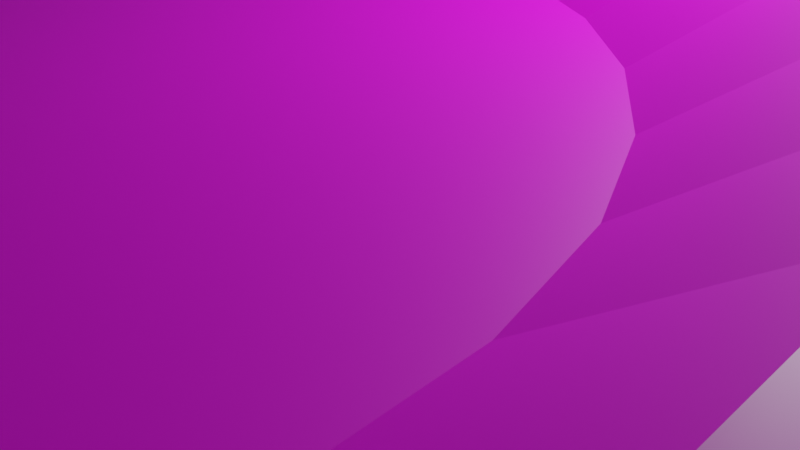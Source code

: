 # Source: tukiya.blend  (saved by Blender 2.80.75; exported with 4.5.12 LTS)
import bpy
from mathutils import Matrix  # noqa: F401  (used for matrix-valued properties, if any)

bpy.ops.wm.read_factory_settings(use_empty=True)
scene = bpy.context.scene
scene.name = 'Scene'

# ---- collections
col_collection = bpy.data.collections.new('Collection'); scene.collection.children.link(col_collection)

# ---- images (referenced by path relative to the original .blend; pixels are not part of the script)
import os
ASSET_DIR = os.environ.get("B2B_ASSET_DIR", "")  # directory of the original .blend (textures are referenced by path, not embedded)
HERE = os.path.dirname(os.path.abspath(__file__))  # packed textures are extracted next to this script under _unpacked/

def load_image(name, relpath, width, height, colorspace="sRGB"):
    """Load a texture the original file referenced (path relative to the .blend, or extracted next to this script)."""
    p = next((c for c in (os.path.join(HERE, relpath), os.path.join(ASSET_DIR, relpath)) if relpath and os.path.exists(c)), "")
    if p:
        img = bpy.data.images.load(p, check_existing=True)
        img.name = name
    else:  # same state as the original file: an image datablock whose file is absent (Cycles renders it pink)
        img = bpy.data.images.new(name, width, height)
        img.source = "FILE"
        img.filepath = "//" + (relpath or name)
    img.colorspace_settings.name = colorspace
    return img
img_tukiya_jpg = load_image('tukiya.jpg', 'tukiya.jpg', 1024, 1024, 'sRGB')

# ---- materials (node trees are filled in below, after node groups)
mat_material_001 = bpy.data.materials.new('Material.001')
mat_material_001.use_transparent_shadow = False

# ---- material node trees
mat_material_001.use_nodes = True; mat_material_001.node_tree.nodes.clear()
_N = mat_material_001.node_tree.nodes; _L = mat_material_001.node_tree.links
n0 = _N.new('ShaderNodeOutputMaterial'); n0.name = 'Material Output'; n0.location = (300, 300)
n1 = _N.new('ShaderNodeBsdfPrincipled'); n1.name = 'Principled BSDF'; n1.location = (10, 300)
n1.distribution = 'GGX'
n1.subsurface_method = 'BURLEY'
n1.inputs[3].default_value = 1.45
n1.inputs[27].default_value = (0.0, 0.0, 0.0, 1.0)
n1.inputs[28].default_value = 1.0
n2 = _N.new('ShaderNodeTexImage'); n2.name = 'Image Texture'; n2.location = (-280, 280)
n2.image = img_tukiya_jpg
_L.new(n1.outputs[0], n0.inputs[0])
_L.new(n2.outputs[0], n1.inputs[0])
n0.is_active_output = True

# ---- world
world_world = bpy.data.worlds.new('World'); scene.world = world_world
world_world.use_nodes = True; world_world.node_tree.nodes.clear()
_N = world_world.node_tree.nodes; _L = world_world.node_tree.links
n0 = _N.new('ShaderNodeOutputWorld'); n0.name = 'World Output'; n0.location = (300, 300)
n1 = _N.new('ShaderNodeBackground'); n1.name = 'Background'; n1.location = (10, 300)
n1.inputs[0].default_value = (0.05088, 0.05088, 0.05088, 1.0)
_L.new(n1.outputs[0], n0.inputs[0])
n0.is_active_output = True
world_world.color = (0.05088, 0.05088, 0.05088)
world_world.use_sun_shadow = False
world_world.sun_shadow_jitter_overblur = 0.0

# ---- cameras
cam_camera = bpy.data.cameras.new('Camera')
cam_camera.clip_end = 100.0
cam_camera.ortho_scale = 7.314

# ---- lights
light_light = bpy.data.lights.new('Light', 'POINT')
light_light.transmission_factor = 0.0
light_light.energy = 1000.0
light_light.shadow_soft_size = 0.1
light_light.shadow_maximum_resolution = 0.006
light_light.use_absolute_resolution = True

# ---- meshes
me_cylinder_001 = bpy.data.meshes.new('Cylinder.001')
me_cylinder_001.from_pydata([(0.001027, 0.3043, -0.1463), (0.0001563, 0.8066, 0.741), (0.06242, 0.2982, -0.1463), (0.1578, 0.7911, 0.741), (0.1215, 0.2803, -0.1463), (0.3095, 0.7451, 0.741), (0.1759, 0.2512, -0.1463), (0.4492, 0.6704, 0.741), (0.2236, 0.2121, -0.1463), (0.5717, 0.5699, 0.741), (0.2627, 0.1644, -0.1463), (0.6722, 0.4474, 0.741), (0.2918, 0.11, -0.1463), (0.7469, 0.3077, 0.741), (0.3097, 0.05097, -0.1463), (0.7929, 0.1561, 0.741), (0.3157, -0.01043, -0.1463), (0.8084, -0.001588, 0.741), (0.3097, -0.07183, -0.1463), (0.7929, -0.1593, 0.741), (0.2918, -0.1309, -0.1463), (0.7469, -0.3109, 0.741), (0.2627, -0.1853, -0.1463), (0.6722, -0.4506, 0.741), (0.2236, -0.233, -0.1463), (0.5717, -0.5731, 0.741), (0.1759, -0.2721, -0.1463), (0.4492, -0.6736, 0.741), (0.1215, -0.3012, -0.1463), (0.3095, -0.7483, 0.741), (0.06242, -0.3191, -0.1463), (0.1578, -0.7943, 0.741), (0.001027, -0.3251, -0.1463), (0.0001561, -0.8098, 0.741), (-0.06037, -0.3191, -0.1463), (-0.1575, -0.7943, 0.741), (-0.1194, -0.3012, -0.1463), (-0.3091, -0.7483, 0.741), (-0.1738, -0.2721, -0.1463), (-0.4489, -0.6736, 0.741), (-0.2215, -0.233, -0.1463), (-0.5714, -0.5731, 0.741), (-0.2606, -0.1853, -0.1463), (-0.6719, -0.4506, 0.741), (-0.2897, -0.1309, -0.1463), (-0.7466, -0.3109, 0.741), (-0.3076, -0.07183, -0.1463), (-0.7925, -0.1593, 0.741), (-0.3137, -0.01043, -0.1463), (-0.8081, -0.001587, 0.741), (-0.3076, 0.05097, -0.1463), (-0.7925, 0.1561, 0.741), (-0.2897, 0.11, -0.1463), (-0.7466, 0.3077, 0.741), (-0.2606, 0.1644, -0.1463), (-0.6719, 0.4474, 0.741), (-0.2215, 0.2121, -0.1463), (-0.5713, 0.5699, 0.741), (-0.1738, 0.2512, -0.1463), (-0.4489, 0.6704, 0.741), (-0.1194, 0.2803, -0.1463), (-0.3091, 0.7451, 0.741), (-0.06037, 0.2982, -0.1463), (-0.1575, 0.7911, 0.741), (0.03173, -0.3221, -0.1463), (0.079, -0.8021, 0.741), (0.001332, 0.4727, -0.08272), (0.09619, 0.4634, -0.08272), (0.1874, 0.4357, -0.08272), (0.2715, 0.3908, -0.08272), (0.3451, 0.3303, -0.08272), (0.4056, 0.2566, -0.08272), (0.4505, 0.1725, -0.08272), (0.4782, 0.08133, -0.08272), (0.4876, -0.01352, -0.08272), (0.4782, -0.1084, -0.08272), (0.4505, -0.1996, -0.08272), (0.4056, -0.2837, -0.08272), (0.3451, -0.3573, -0.08272), (0.2715, -0.4178, -0.08272), (0.1874, -0.4627, -0.08272), (0.09619, -0.4904, -0.08272), (0.04876, -0.4951, -0.08272), (0.001332, -0.4997, -0.08272), (-0.09352, -0.4904, -0.08272), (-0.1847, -0.4627, -0.08272), (-0.2688, -0.4178, -0.08272), (-0.3425, -0.3573, -0.08272), (-0.4029, -0.2837, -0.08272), (-0.4479, -0.1996, -0.08272), (-0.4755, -0.1084, -0.08272), (-0.4849, -0.01352, -0.08272), (-0.4755, 0.08133, -0.08272), (-0.4479, 0.1725, -0.08272), (-0.4029, 0.2566, -0.08272), (-0.3425, 0.3303, -0.08272), (-0.2688, 0.3908, -0.08272), (-0.1847, 0.4357, -0.08272), (-0.09352, 0.4634, -0.08272), (0.0008361, 0.4395, -0.1067), (0.08824, 0.4309, -0.1067), (0.1723, 0.4054, -0.1067), (0.2497, 0.364, -0.1067), (0.3176, 0.3083, -0.1067), (0.3733, 0.2404, -0.1067), (0.4147, 0.163, -0.1067), (0.4402, 0.07891, -0.1067), (0.4488, -0.008489, -0.1067), (0.4402, -0.09589, -0.1067), (0.4147, -0.1799, -0.1067), (0.3733, -0.2574, -0.1067), (0.3176, -0.3253, -0.1067), (0.2497, -0.381, -0.1067), (0.1723, -0.4224, -0.1067), (0.08824, -0.4479, -0.1067), (0.04454, -0.4522, -0.1067), (0.000836, -0.4565, -0.1067), (-0.08656, -0.4479, -0.1067), (-0.1706, -0.4224, -0.1067), (-0.2481, -0.381, -0.1067), (-0.3159, -0.3253, -0.1067), (-0.3717, -0.2574, -0.1067), (-0.4131, -0.1799, -0.1067), (-0.4386, -0.09589, -0.1067), (-0.4472, -0.008489, -0.1067), (-0.4386, 0.07891, -0.1067), (-0.4131, 0.163, -0.1067), (-0.3717, 0.2404, -0.1067), (-0.3159, 0.3083, -0.1067), (-0.2481, 0.364, -0.1067), (-0.1706, 0.4054, -0.1067), (-0.08656, 0.4309, -0.1067), (0.001241, 0.5042, 0.01881), (0.1021, 0.4943, 0.01881), (0.199, 0.4649, 0.01881), (0.2884, 0.4171, 0.01881), (0.3667, 0.3529, 0.01881), (0.431, 0.2745, 0.01881), (0.4788, 0.1852, 0.01881), (0.5082, 0.08823, 0.01881), (0.5181, -0.0126, 0.01881), (0.5082, -0.1134, 0.01881), (0.4788, -0.2104, 0.01881), (0.431, -0.2998, 0.01881), (0.3667, -0.3781, 0.01881), (0.2884, -0.4424, 0.01881), (0.199, -0.4901, 0.01881), (0.1021, -0.5195, 0.01881), (0.001241, -0.5295, 0.01881), (-0.09959, -0.5195, 0.01881), (-0.1965, -0.4901, 0.01881), (-0.2859, -0.4424, 0.01881), (-0.3642, -0.3781, 0.01881), (-0.4285, -0.2998, 0.01881), (-0.4763, -0.2104, 0.01881), (-0.5057, -0.1134, 0.01881), (-0.5156, -0.0126, 0.01881), (-0.5057, 0.08823, 0.01881), (-0.4763, 0.1852, 0.01881), (-0.4285, 0.2745, 0.01881), (-0.3642, 0.3529, 0.01881), (-0.2859, 0.4171, 0.01881), (-0.1965, 0.4649, 0.01881), (-0.09959, 0.4943, 0.01881), (0.05166, -0.5245, 0.01881), (0.001028, 0.5786, 0.2472), (0.1159, 0.5673, 0.2472), (0.2264, 0.5337, 0.2472), (0.3283, 0.4793, 0.2472), (0.4175, 0.4061, 0.2472), (0.4908, 0.3168, 0.2472), (0.5452, 0.215, 0.2472), (0.5787, 0.1045, 0.2472), (0.5901, -0.01044, 0.2472), (0.5787, -0.1254, 0.2472), (0.5452, -0.2358, 0.2472), (0.4908, -0.3377, 0.2472), (0.4175, -0.4269, 0.2472), (0.3283, -0.5002, 0.2472), (0.2264, -0.5546, 0.2472), (0.1159, -0.5881, 0.2472), (0.001028, -0.5995, 0.2472), (-0.1139, -0.5881, 0.2472), (-0.2244, -0.5546, 0.2472), (-0.3262, -0.5002, 0.2472), (-0.4155, -0.4269, 0.2472), (-0.4887, -0.3377, 0.2472), (-0.5432, -0.2358, 0.2472), (-0.5767, -0.1254, 0.2472), (-0.588, -0.01044, 0.2472), (-0.5767, 0.1045, 0.2472), (-0.5432, 0.215, 0.2472), (-0.4887, 0.3168, 0.2472), (-0.4155, 0.4061, 0.2472), (-0.3262, 0.4793, 0.2472), (-0.2244, 0.5337, 0.2472), (-0.1139, 0.5673, 0.2472), (0.05848, -0.5938, 0.2472), (0.1101, 0.5367, 0.133), (0.215, 0.5049, 0.133), (0.3116, 0.4533, 0.133), (0.3962, 0.3838, 0.133), (0.4657, 0.2991, 0.133), (0.5174, 0.2025, 0.133), (0.5492, 0.09767, 0.133), (0.5599, -0.01135, 0.133), (0.5492, -0.1204, 0.133), (0.5174, -0.2252, 0.133), (0.4657, -0.3218, 0.133), (0.3962, -0.4065, 0.133), (0.3116, -0.476, 0.133), (0.215, -0.5276, 0.133), (0.1101, -0.5594, 0.133), (0.001117, -0.5701, 0.133), (-0.1079, -0.5594, 0.133), (-0.2127, -0.5276, 0.133), (-0.3093, -0.476, 0.133), (-0.394, -0.4065, 0.133), (-0.4635, -0.3218, 0.133), (-0.5151, -0.2252, 0.133), (-0.5469, -0.1204, 0.133), (-0.5577, -0.01135, 0.133), (-0.5469, 0.09767, 0.133), (-0.5151, 0.2025, 0.133), (-0.4635, 0.2991, 0.133), (-0.394, 0.3838, 0.133), (-0.3093, 0.4533, 0.133), (-0.2127, 0.5049, 0.133), (-0.1079, 0.5367, 0.133), (0.05562, -0.5648, 0.133), (0.001118, 0.5474, 0.133), (0.0009248, 0.6146, 0.35), (0.1227, 0.6026, 0.35), (0.2397, 0.5671, 0.35), (0.3476, 0.5094, 0.35), (0.4422, 0.4318, 0.35), (0.5198, 0.3373, 0.35), (0.5774, 0.2294, 0.35), (0.6129, 0.1123, 0.35), (0.6249, -0.009389, 0.35), (0.6129, -0.1311, 0.35), (0.5774, -0.2482, 0.35), (0.5198, -0.3561, 0.35), (0.4422, -0.4506, 0.35), (0.3476, -0.5282, 0.35), (0.2397, -0.5859, 0.35), (0.1227, -0.6214, 0.35), (0.0009246, -0.6334, 0.35), (-0.1208, -0.6214, 0.35), (-0.2379, -0.5859, 0.35), (-0.3457, -0.5282, 0.35), (-0.4403, -0.4506, 0.35), (-0.5179, -0.3561, 0.35), (-0.5756, -0.2482, 0.35), (-0.6111, -0.1311, 0.35), (-0.6231, -0.009388, 0.35), (-0.6111, 0.1123, 0.35), (-0.5756, 0.2294, 0.35), (-0.5179, 0.3373, 0.35), (-0.4403, 0.4318, 0.35), (-0.3457, 0.5094, 0.35), (-0.2379, 0.5671, 0.35), (-0.1208, 0.6026, 0.35), (0.06179, -0.6274, 0.35), (0.0008104, 0.6545, 0.4228), (0.1301, 0.6417, 0.4228), (0.2544, 0.604, 0.4228), (0.369, 0.5428, 0.4228), (0.4694, 0.4604, 0.4228), (0.5518, 0.3599, 0.4228), (0.6131, 0.2454, 0.4228), (0.6508, 0.1211, 0.4228), (0.6635, -0.008228, 0.4228), (0.6508, -0.1375, 0.4228), (0.6131, -0.2618, 0.4228), (0.5518, -0.3764, 0.4228), (0.4694, -0.4768, 0.4228), (0.369, -0.5592, 0.4228), (0.2544, -0.6205, 0.4228), (0.1301, -0.6582, 0.4228), (0.0008102, -0.6709, 0.4228), (-0.1285, -0.6582, 0.4228), (-0.2528, -0.6205, 0.4228), (-0.3674, -0.5592, 0.4228), (-0.4678, -0.4768, 0.4228), (-0.5502, -0.3764, 0.4228), (-0.6114, -0.2618, 0.4228), (-0.6491, -0.1375, 0.4228), (-0.6619, -0.008227, 0.4228), (-0.6491, 0.1211, 0.4228), (-0.6114, 0.2454, 0.4228), (-0.5502, 0.3599, 0.4228), (-0.4678, 0.4604, 0.4228), (-0.3674, 0.5428, 0.4228), (-0.2528, 0.604, 0.4228), (-0.1285, 0.6417, 0.4228), (0.06545, -0.6645, 0.4228), (0.0006772, 0.7009, 0.5069), (0.1388, 0.6873, 0.5069), (0.2715, 0.647, 0.5069), (0.3939, 0.5816, 0.5069), (0.5011, 0.4936, 0.5069), (0.5892, 0.3863, 0.5069), (0.6546, 0.264, 0.5069), (0.6948, 0.1312, 0.5069), (0.7084, -0.006875, 0.5069), (0.6948, -0.145, 0.5069), (0.6546, -0.2777, 0.5069), (0.5892, -0.4001, 0.5069), (0.5011, -0.5073, 0.5069), (0.3939, -0.5954, 0.5069), (0.2715, -0.6608, 0.5069), (0.1388, -0.701, 0.5069), (0.0006769, -0.7146, 0.5069), (-0.1374, -0.701, 0.5069), (-0.2702, -0.6608, 0.5069), (-0.3925, -0.5954, 0.5069), (-0.4998, -0.5073, 0.5069), (-0.5878, -0.4001, 0.5069), (-0.6532, -0.2777, 0.5069), (-0.6935, -0.145, 0.5069), (-0.7071, -0.006874, 0.5069), (-0.6935, 0.1312, 0.5069), (-0.6532, 0.264, 0.5069), (-0.5878, 0.3863, 0.5069), (-0.4998, 0.4936, 0.5069), (-0.3925, 0.5816, 0.5069), (-0.2702, 0.647, 0.5069), (-0.1374, 0.6873, 0.5069), (0.06972, -0.7078, 0.5069), (0.0004676, 0.7739, 0.6346), (0.1524, 0.7589, 0.6346), (0.2984, 0.7146, 0.6346), (0.4331, 0.6427, 0.6346), (0.5511, 0.5458, 0.6346), (0.6479, 0.4278, 0.6346), (0.7199, 0.2932, 0.6346), (0.7642, 0.1472, 0.6346), (0.7791, -0.004747, 0.6346), (0.7642, -0.1567, 0.6346), (0.7199, -0.3027, 0.6346), (0.6479, -0.4373, 0.6346), (0.5511, -0.5553, 0.6346), (0.4331, -0.6522, 0.6346), (0.2984, -0.7241, 0.6346), (0.1524, -0.7684, 0.6346), (0.0004673, -0.7834, 0.6346), (-0.1514, -0.7684, 0.6346), (-0.2975, -0.7241, 0.6346), (-0.4321, -0.6522, 0.6346), (-0.5501, -0.5553, 0.6346), (-0.647, -0.4373, 0.6346), (-0.7189, -0.3027, 0.6346), (-0.7632, -0.1567, 0.6346), (-0.7782, -0.004747, 0.6346), (-0.7632, 0.1472, 0.6346), (-0.7189, 0.2932, 0.6346), (-0.647, 0.4279, 0.6346), (-0.5501, 0.5458, 0.6346), (-0.4321, 0.6427, 0.6346), (-0.2975, 0.7146, 0.6346), (-0.1514, 0.7589, 0.6346), (0.07642, -0.7759, 0.6346), (0.0002649, 0.8445, 0.7031), (0.1656, 0.8283, 0.7031), (0.3245, 0.78, 0.7031), (0.471, 0.7018, 0.7031), (0.5993, 0.5964, 0.7031), (0.7047, 0.468, 0.7031), (0.783, 0.3215, 0.7031), (0.8312, 0.1626, 0.7031), (0.8475, -0.002689, 0.7031), (0.8312, -0.168, 0.7031), (0.783, -0.3269, 0.7031), (0.7047, -0.4734, 0.7031), (0.5993, -0.6018, 0.7031), (0.471, -0.7071, 0.7031), (0.3245, -0.7854, 0.7031), (0.1656, -0.8336, 0.7031), (0.0002646, -0.8499, 0.7031), (-0.165, -0.8336, 0.7031), (-0.324, -0.7854, 0.7031), (-0.4704, -0.7071, 0.7031), (-0.5988, -0.6018, 0.7031), (-0.7042, -0.4734, 0.7031), (-0.7825, -0.3269, 0.7031), (-0.8307, -0.168, 0.7031), (-0.847, -0.002689, 0.7031), (-0.8307, 0.1626, 0.7031), (-0.7825, 0.3215, 0.7031), (-0.7042, 0.468, 0.7031), (-0.5988, 0.5964, 0.7031), (-0.4704, 0.7018, 0.7031), (-0.324, 0.78, 0.7031), (-0.165, 0.8283, 0.7031), (0.08291, -0.8418, 0.7031), (-6.401e-05, 0.9591, 0.8178), (0.1869, 0.9407, 0.8178), (0.3667, 0.8862, 0.8178), (0.5324, 0.7976, 0.8178), (0.6777, 0.6784, 0.8178), (0.7969, 0.5332, 0.8178), (0.8855, 0.3674, 0.8178), (0.94, 0.1876, 0.8178), (0.9584, 0.0006499, 0.8178), (0.94, -0.1863, 0.8178), (0.8855, -0.3661, 0.8178), (0.7969, -0.5319, 0.8178), (0.6777, -0.6771, 0.8178), (0.5324, -0.7963, 0.8178), (0.3667, -0.8849, 0.8178), (0.1869, -0.9394, 0.8178), (-6.433e-05, -0.9578, 0.8178), (-0.1871, -0.9394, 0.8178), (-0.3669, -0.8849, 0.8178), (-0.5326, -0.7963, 0.8178), (-0.6778, -0.6771, 0.8178), (-0.797, -0.5319, 0.8178), (-0.8856, -0.3661, 0.8178), (-0.9401, -0.1863, 0.8178), (-0.9586, 0.0006507, 0.8178), (-0.9401, 0.1876, 0.8178), (-0.8856, 0.3675, 0.8178), (-0.797, 0.5332, 0.8178), (-0.6778, 0.6784, 0.8178), (-0.5326, 0.7976, 0.8178), (-0.3669, 0.8862, 0.8178), (-0.1871, 0.9407, 0.8178), (0.09343, -0.9486, 0.8178), (0.001027, 0.3043, -0.297), (0.06242, 0.2982, -0.297), (0.1215, 0.2803, -0.297), (0.1759, 0.2512, -0.297), (0.2236, 0.2121, -0.297), (0.2627, 0.1644, -0.297), (0.2918, 0.11, -0.297), (0.3097, 0.05097, -0.297), (0.3157, -0.01043, -0.297), (0.3097, -0.07183, -0.297), (0.2918, -0.1309, -0.297), (0.2627, -0.1853, -0.297), (0.2236, -0.233, -0.297), (0.1759, -0.2721, -0.297), (0.1215, -0.3012, -0.297), (0.06242, -0.3191, -0.297), (0.03173, -0.3221, -0.297), (0.001027, -0.3251, -0.297), (-0.06037, -0.3191, -0.297), (-0.1194, -0.3012, -0.297), (-0.1738, -0.2721, -0.297), (-0.2215, -0.233, -0.297), (-0.2606, -0.1853, -0.297), (-0.2897, -0.1309, -0.297), (-0.3076, -0.07183, -0.297), (-0.3137, -0.01043, -0.297), (-0.3076, 0.05097, -0.297), (-0.2897, 0.11, -0.297), (-0.2606, 0.1644, -0.297), (-0.2215, 0.2121, -0.297), (-0.1738, 0.2512, -0.297), (-0.1194, 0.2803, -0.297), (-0.06037, 0.2982, -0.297), (0.001027, 0.3043, -0.1965), (0.06242, 0.2982, -0.1965), (0.1215, 0.2803, -0.1965), (0.1759, 0.2512, -0.1965), (0.2236, 0.2121, -0.1965), (0.2627, 0.1644, -0.1965), (0.2918, 0.11, -0.1965), (0.3097, 0.05097, -0.1965), (0.3157, -0.01043, -0.1965), (0.3097, -0.07183, -0.1965), (0.2918, -0.1309, -0.1965), (0.2627, -0.1853, -0.1965), (0.2236, -0.233, -0.1965), (0.1759, -0.2721, -0.1965), (0.1215, -0.3012, -0.1965), (0.06242, -0.3191, -0.1965), (0.03173, -0.3221, -0.1965), (0.001027, -0.3251, -0.1965), (-0.06037, -0.3191, -0.1965), (-0.1194, -0.3012, -0.1965), (-0.1738, -0.2721, -0.1965), (-0.2215, -0.233, -0.1965), (-0.2606, -0.1853, -0.1965), (-0.2897, -0.1309, -0.1965), (-0.3076, -0.07183, -0.1965), (-0.3137, -0.01043, -0.1965), (-0.3076, 0.05097, -0.1965), (-0.2897, 0.11, -0.1965), (-0.2606, 0.1644, -0.1965), (-0.2215, 0.2121, -0.1965), (-0.1738, 0.2512, -0.1965), (-0.1194, 0.2803, -0.1965), (-0.06037, 0.2982, -0.1965), (0.2021, 1.02, 0.9325), (-0.000297, 1.04, 0.9325), (0.3967, 0.9614, 0.9325), (0.576, 0.8655, 0.9325), (0.7332, 0.7365, 0.9325), (0.8622, 0.5793, 0.9325), (0.9581, 0.4, 0.9325), (1.017, 0.2054, 0.9325), (1.037, 0.003016, 0.9325), (1.017, -0.1994, 0.9325), (0.9581, -0.394, 0.9325), (0.8622, -0.5733, 0.9325), (0.7332, -0.7305, 0.9325), (0.576, -0.8595, 0.9325), (0.3967, -0.9553, 0.9325), (0.2021, -1.014, 0.9325), (0.1009, -1.024, 0.9325), (-0.2027, -1.014, 0.9325), (-0.0002974, -1.034, 0.9325), (-0.3973, -0.9553, 0.9325), (-0.5766, -0.8595, 0.9325), (-0.7338, -0.7305, 0.9325), (-0.8628, -0.5733, 0.9325), (-0.9587, -0.394, 0.9325), (-1.018, -0.1994, 0.9325), (-1.038, 0.003017, 0.9325), (-1.018, 0.2054, 0.9325), (-0.9587, 0.4, 0.9325), (-0.8628, 0.5793, 0.9325), (-0.7338, 0.7365, 0.9325), (-0.5766, 0.8655, 0.9325), (-0.3973, 0.9614, 0.9325), (-0.2027, 1.02, 0.9325), (0.1933, 0.9765, 0.9325), (-0.0002971, 0.9956, 0.9325), (0.3795, 0.92, 0.9325), (0.5511, 0.8283, 0.9325), (0.7016, 0.7049, 0.9325), (0.825, 0.5545, 0.9325), (0.9167, 0.3829, 0.9325), (0.9732, 0.1967, 0.9325), (0.9923, 0.003016, 0.9325), (0.9732, -0.1906, 0.9325), (0.9167, -0.3768, 0.9325), (0.825, -0.5484, 0.9325), (0.7016, -0.6988, 0.9325), (0.5511, -0.8223, 0.9325), (0.3795, -0.914, 0.9325), (0.1933, -0.9705, 0.9325), (0.09652, -0.98, 0.9325), (-0.1939, -0.9705, 0.9325), (-0.0002974, -0.9896, 0.9325), (-0.3801, -0.914, 0.9325), (-0.5517, -0.8223, 0.9325), (-0.7022, -0.6988, 0.9325), (-0.8256, -0.5484, 0.9325), (-0.9173, -0.3768, 0.9325), (-0.9738, -0.1906, 0.9325), (-0.9929, 0.003017, 0.9325), (-0.9738, 0.1967, 0.9325), (-0.9173, 0.3829, 0.9325), (-0.8256, 0.5545, 0.9325), (-0.7022, 0.7049, 0.9325), (-0.5517, 0.8283, 0.9325), (-0.3801, 0.92, 0.9325), (-0.1939, 0.9765, 0.9325)], [], [(396, 496, 495, 397), (397, 495, 497, 398), (398, 497, 498, 399), (399, 498, 499, 400), (400, 499, 500, 401), (401, 500, 501, 402), (402, 501, 502, 403), (403, 502, 503, 404), (404, 503, 504, 405), (405, 504, 505, 406), (406, 505, 506, 407), (407, 506, 507, 408), (408, 507, 508, 409), (409, 508, 509, 410), (410, 509, 510, 411), (428, 511, 513, 412), (412, 513, 512, 413), (413, 512, 514, 414), (414, 514, 515, 415), (415, 515, 516, 416), (416, 516, 517, 417), (417, 517, 518, 418), (418, 518, 519, 419), (419, 519, 520, 420), (420, 520, 521, 421), (421, 521, 522, 422), (422, 522, 523, 423), (423, 523, 524, 424), (424, 524, 525, 425), (425, 525, 526, 426), (3, 1, 63, 61, 59, 57, 55, 53, 51, 49, 47, 45, 43, 41, 39, 37, 35, 33, 65, 31, 29, 27, 25, 23, 21, 19, 17, 15, 13, 11, 9, 7, 5), (426, 526, 527, 427), (427, 527, 496, 396), (2, 4, 431, 430), (411, 510, 511, 428), (100, 99, 66, 67), (101, 100, 67, 68), (102, 101, 68, 69), (103, 102, 69, 70), (104, 103, 70, 71), (105, 104, 71, 72), (106, 105, 72, 73), (107, 106, 73, 74), (108, 107, 74, 75), (109, 108, 75, 76), (110, 109, 76, 77), (111, 110, 77, 78), (112, 111, 78, 79), (113, 112, 79, 80), (114, 113, 80, 81), (116, 115, 82, 83), (117, 116, 83, 84), (118, 117, 84, 85), (119, 118, 85, 86), (120, 119, 86, 87), (121, 120, 87, 88), (122, 121, 88, 89), (123, 122, 89, 90), (124, 123, 90, 91), (125, 124, 91, 92), (126, 125, 92, 93), (127, 126, 93, 94), (128, 127, 94, 95), (129, 128, 95, 96), (130, 129, 96, 97), (131, 130, 97, 98), (99, 131, 98, 66), (115, 114, 81, 82), (2, 0, 99, 100), (4, 2, 100, 101), (6, 4, 101, 102), (8, 6, 102, 103), (10, 8, 103, 104), (12, 10, 104, 105), (14, 12, 105, 106), (16, 14, 106, 107), (18, 16, 107, 108), (20, 18, 108, 109), (22, 20, 109, 110), (24, 22, 110, 111), (26, 24, 111, 112), (28, 26, 112, 113), (30, 28, 113, 114), (32, 64, 115, 116), (34, 32, 116, 117), (36, 34, 117, 118), (38, 36, 118, 119), (40, 38, 119, 120), (42, 40, 120, 121), (44, 42, 121, 122), (46, 44, 122, 123), (48, 46, 123, 124), (50, 48, 124, 125), (52, 50, 125, 126), (54, 52, 126, 127), (56, 54, 127, 128), (58, 56, 128, 129), (60, 58, 129, 130), (62, 60, 130, 131), (0, 62, 131, 99), (64, 30, 114, 115), (81, 147, 164, 82), (98, 163, 132, 66), (97, 162, 163, 98), (96, 161, 162, 97), (95, 160, 161, 96), (94, 159, 160, 95), (93, 158, 159, 94), (92, 157, 158, 93), (91, 156, 157, 92), (90, 155, 156, 91), (89, 154, 155, 90), (88, 153, 154, 89), (87, 152, 153, 88), (86, 151, 152, 87), (85, 150, 151, 86), (84, 149, 150, 85), (83, 148, 149, 84), (82, 164, 148, 83), (80, 146, 147, 81), (79, 145, 146, 80), (78, 144, 145, 79), (77, 143, 144, 78), (76, 142, 143, 77), (75, 141, 142, 76), (74, 140, 141, 75), (73, 139, 140, 74), (72, 138, 139, 73), (71, 137, 138, 72), (70, 136, 137, 71), (69, 135, 136, 70), (68, 134, 135, 69), (67, 133, 134, 68), (66, 132, 133, 67), (212, 180, 197, 229), (228, 196, 165, 230), (227, 195, 196, 228), (226, 194, 195, 227), (225, 193, 194, 226), (224, 192, 193, 225), (223, 191, 192, 224), (222, 190, 191, 223), (221, 189, 190, 222), (220, 188, 189, 221), (219, 187, 188, 220), (218, 186, 187, 219), (217, 185, 186, 218), (216, 184, 185, 217), (215, 183, 184, 216), (214, 182, 183, 215), (213, 181, 182, 214), (229, 197, 181, 213), (211, 179, 180, 212), (210, 178, 179, 211), (209, 177, 178, 210), (208, 176, 177, 209), (207, 175, 176, 208), (206, 174, 175, 207), (205, 173, 174, 206), (204, 172, 173, 205), (203, 171, 172, 204), (202, 170, 171, 203), (201, 169, 170, 202), (200, 168, 169, 201), (199, 167, 168, 200), (198, 166, 167, 199), (230, 165, 166, 198), (132, 230, 198, 133), (133, 198, 199, 134), (134, 199, 200, 135), (135, 200, 201, 136), (136, 201, 202, 137), (137, 202, 203, 138), (138, 203, 204, 139), (139, 204, 205, 140), (140, 205, 206, 141), (141, 206, 207, 142), (142, 207, 208, 143), (143, 208, 209, 144), (144, 209, 210, 145), (145, 210, 211, 146), (146, 211, 212, 147), (164, 229, 213, 148), (148, 213, 214, 149), (149, 214, 215, 150), (150, 215, 216, 151), (151, 216, 217, 152), (152, 217, 218, 153), (153, 218, 219, 154), (154, 219, 220, 155), (155, 220, 221, 156), (156, 221, 222, 157), (157, 222, 223, 158), (158, 223, 224, 159), (159, 224, 225, 160), (160, 225, 226, 161), (161, 226, 227, 162), (162, 227, 228, 163), (163, 228, 230, 132), (147, 212, 229, 164), (180, 246, 263, 197), (196, 262, 231, 165), (195, 261, 262, 196), (194, 260, 261, 195), (193, 259, 260, 194), (192, 258, 259, 193), (191, 257, 258, 192), (190, 256, 257, 191), (189, 255, 256, 190), (188, 254, 255, 189), (187, 253, 254, 188), (186, 252, 253, 187), (185, 251, 252, 186), (184, 250, 251, 185), (183, 249, 250, 184), (182, 248, 249, 183), (181, 247, 248, 182), (197, 263, 247, 181), (179, 245, 246, 180), (178, 244, 245, 179), (177, 243, 244, 178), (176, 242, 243, 177), (175, 241, 242, 176), (174, 240, 241, 175), (173, 239, 240, 174), (172, 238, 239, 173), (171, 237, 238, 172), (170, 236, 237, 171), (169, 235, 236, 170), (168, 234, 235, 169), (167, 233, 234, 168), (166, 232, 233, 167), (165, 231, 232, 166), (246, 279, 296, 263), (262, 295, 264, 231), (261, 294, 295, 262), (260, 293, 294, 261), (259, 292, 293, 260), (258, 291, 292, 259), (257, 290, 291, 258), (256, 289, 290, 257), (255, 288, 289, 256), (254, 287, 288, 255), (253, 286, 287, 254), (252, 285, 286, 253), (251, 284, 285, 252), (250, 283, 284, 251), (249, 282, 283, 250), (248, 281, 282, 249), (247, 280, 281, 248), (263, 296, 280, 247), (245, 278, 279, 246), (244, 277, 278, 245), (243, 276, 277, 244), (242, 275, 276, 243), (241, 274, 275, 242), (240, 273, 274, 241), (239, 272, 273, 240), (238, 271, 272, 239), (237, 270, 271, 238), (236, 269, 270, 237), (235, 268, 269, 236), (234, 267, 268, 235), (233, 266, 267, 234), (232, 265, 266, 233), (231, 264, 265, 232), (279, 312, 329, 296), (295, 328, 297, 264), (294, 327, 328, 295), (293, 326, 327, 294), (292, 325, 326, 293), (291, 324, 325, 292), (290, 323, 324, 291), (289, 322, 323, 290), (288, 321, 322, 289), (287, 320, 321, 288), (286, 319, 320, 287), (285, 318, 319, 286), (284, 317, 318, 285), (283, 316, 317, 284), (282, 315, 316, 283), (281, 314, 315, 282), (280, 313, 314, 281), (296, 329, 313, 280), (278, 311, 312, 279), (277, 310, 311, 278), (276, 309, 310, 277), (275, 308, 309, 276), (274, 307, 308, 275), (273, 306, 307, 274), (272, 305, 306, 273), (271, 304, 305, 272), (270, 303, 304, 271), (269, 302, 303, 270), (268, 301, 302, 269), (267, 300, 301, 268), (266, 299, 300, 267), (265, 298, 299, 266), (264, 297, 298, 265), (312, 345, 362, 329), (328, 361, 330, 297), (327, 360, 361, 328), (326, 359, 360, 327), (325, 358, 359, 326), (324, 357, 358, 325), (323, 356, 357, 324), (322, 355, 356, 323), (321, 354, 355, 322), (320, 353, 354, 321), (319, 352, 353, 320), (318, 351, 352, 319), (317, 350, 351, 318), (316, 349, 350, 317), (315, 348, 349, 316), (314, 347, 348, 315), (313, 346, 347, 314), (329, 362, 346, 313), (311, 344, 345, 312), (310, 343, 344, 311), (309, 342, 343, 310), (308, 341, 342, 309), (307, 340, 341, 308), (306, 339, 340, 307), (305, 338, 339, 306), (304, 337, 338, 305), (303, 336, 337, 304), (302, 335, 336, 303), (301, 334, 335, 302), (300, 333, 334, 301), (299, 332, 333, 300), (298, 331, 332, 299), (297, 330, 331, 298), (345, 378, 395, 362), (361, 394, 363, 330), (360, 393, 394, 361), (359, 392, 393, 360), (358, 391, 392, 359), (357, 390, 391, 358), (356, 389, 390, 357), (355, 388, 389, 356), (354, 387, 388, 355), (353, 386, 387, 354), (352, 385, 386, 353), (351, 384, 385, 352), (350, 383, 384, 351), (349, 382, 383, 350), (348, 381, 382, 349), (347, 380, 381, 348), (346, 379, 380, 347), (362, 395, 379, 346), (344, 377, 378, 345), (343, 376, 377, 344), (342, 375, 376, 343), (341, 374, 375, 342), (340, 373, 374, 341), (339, 372, 373, 340), (338, 371, 372, 339), (337, 370, 371, 338), (336, 369, 370, 337), (335, 368, 369, 336), (334, 367, 368, 335), (333, 366, 367, 334), (332, 365, 366, 333), (331, 364, 365, 332), (330, 363, 364, 331), (378, 411, 428, 395), (394, 427, 396, 363), (393, 426, 427, 394), (392, 425, 426, 393), (391, 424, 425, 392), (390, 423, 424, 391), (389, 422, 423, 390), (388, 421, 422, 389), (387, 420, 421, 388), (386, 419, 420, 387), (385, 418, 419, 386), (384, 417, 418, 385), (383, 416, 417, 384), (382, 415, 416, 383), (381, 414, 415, 382), (380, 413, 414, 381), (379, 412, 413, 380), (395, 428, 412, 379), (377, 410, 411, 378), (376, 409, 410, 377), (375, 408, 409, 376), (374, 407, 408, 375), (373, 406, 407, 374), (372, 405, 406, 373), (371, 404, 405, 372), (370, 403, 404, 371), (369, 402, 403, 370), (368, 401, 402, 369), (367, 400, 401, 368), (366, 399, 400, 367), (365, 398, 399, 366), (364, 397, 398, 365), (363, 396, 397, 364), (440, 441, 474, 473), (56, 58, 459, 458), (64, 32, 446, 445), (4, 6, 432, 431), (58, 60, 460, 459), (32, 34, 447, 446), (6, 8, 433, 432), (60, 62, 461, 460), (34, 36, 448, 447), (8, 10, 434, 433), (62, 0, 429, 461), (36, 38, 449, 448), (10, 12, 435, 434), (30, 64, 445, 444), (38, 40, 450, 449), (12, 14, 436, 435), (40, 42, 451, 450), (14, 16, 437, 436), (42, 44, 452, 451), (16, 18, 438, 437), (44, 46, 453, 452), (18, 20, 439, 438), (46, 48, 454, 453), (20, 22, 440, 439), (48, 50, 455, 454), (22, 24, 441, 440), (50, 52, 456, 455), (24, 26, 442, 441), (52, 54, 457, 456), (26, 28, 443, 442), (0, 2, 430, 429), (54, 56, 458, 457), (28, 30, 444, 443), (462, 463, 464, 465, 466, 467, 468, 469, 470, 471, 472, 473, 474, 475, 476, 477, 478, 479, 480, 481, 482, 483, 484, 485, 486, 487, 488, 489, 490, 491, 492, 493, 494), (455, 456, 489, 488), (441, 442, 475, 474), (456, 457, 490, 489), (442, 443, 476, 475), (429, 430, 463, 462), (457, 458, 491, 490), (443, 444, 477, 476), (430, 431, 464, 463), (458, 459, 492, 491), (445, 446, 479, 478), (431, 432, 465, 464), (459, 460, 493, 492), (446, 447, 480, 479), (432, 433, 466, 465), (460, 461, 494, 493), (447, 448, 481, 480), (433, 434, 467, 466), (461, 429, 462, 494), (448, 449, 482, 481), (434, 435, 468, 467), (444, 445, 478, 477), (449, 450, 483, 482), (435, 436, 469, 468), (450, 451, 484, 483), (436, 437, 470, 469), (451, 452, 485, 484), (437, 438, 471, 470), (452, 453, 486, 485), (438, 439, 472, 471), (453, 454, 487, 486), (439, 440, 473, 472), (454, 455, 488, 487), (529, 528, 495, 496), (528, 530, 497, 495), (530, 531, 498, 497), (531, 532, 499, 498), (532, 533, 500, 499), (533, 534, 501, 500), (534, 535, 502, 501), (535, 536, 503, 502), (536, 537, 504, 503), (537, 538, 505, 504), (538, 539, 506, 505), (539, 540, 507, 506), (540, 541, 508, 507), (541, 542, 509, 508), (542, 543, 510, 509), (543, 544, 511, 510), (546, 545, 512, 513), (545, 547, 514, 512), (547, 548, 515, 514), (548, 549, 516, 515), (549, 550, 517, 516), (550, 551, 518, 517), (551, 552, 519, 518), (552, 553, 520, 519), (553, 554, 521, 520), (554, 555, 522, 521), (555, 556, 523, 522), (556, 557, 524, 523), (557, 558, 525, 524), (558, 559, 526, 525), (559, 560, 527, 526), (560, 529, 496, 527), (544, 546, 513, 511), (1, 3, 528, 529), (3, 5, 530, 528), (5, 7, 531, 530), (7, 9, 532, 531), (9, 11, 533, 532), (11, 13, 534, 533), (13, 15, 535, 534), (15, 17, 536, 535), (17, 19, 537, 536), (19, 21, 538, 537), (21, 23, 539, 538), (23, 25, 540, 539), (25, 27, 541, 540), (27, 29, 542, 541), (29, 31, 543, 542), (31, 65, 544, 543), (33, 35, 545, 546), (35, 37, 547, 545), (37, 39, 548, 547), (39, 41, 549, 548), (41, 43, 550, 549), (43, 45, 551, 550), (45, 47, 552, 551), (47, 49, 553, 552), (49, 51, 554, 553), (51, 53, 555, 554), (53, 55, 556, 555), (55, 57, 557, 556), (57, 59, 558, 557), (59, 61, 559, 558), (61, 63, 560, 559), (63, 1, 529, 560), (65, 33, 546, 544)])
_uv = me_cylinder_001.uv_layers.new(name='UVMap')
_uv.uv.foreach_set('vector', [0.4209, 0.3058, 0.4209, 0.3133, 0.4167, 0.3133, 0.4167, 0.3058, 0.4167, 0.3058, 0.4167, 0.3133, 0.4126, 0.3133, 0.4126, 0.3058, 0.4126, 0.3058, 0.4126, 0.3133, 0.4084, 0.3133, 0.4084, 0.3058, 0.4084, 0.3058, 0.4084, 0.3133, 0.4042, 0.3133, 0.4042, 0.3058, 0.4042, 0.3058, 0.4042, 0.3133, 0.4001, 0.3133, 0.4001, 0.3058, 0.4001, 0.3058, 0.4001, 0.3133, 0.3959, 0.3133, 0.3959, 0.3058, 0.3959, 0.3058, 0.3959, 0.3133, 0.3917, 0.3133, 0.3917, 0.3058, 0.3917, 0.3058, 0.3917, 0.3133, 0.3876, 0.3133, 0.3876, 0.3058, 0.3876, 0.3058, 0.3876, 0.3133, 0.3834, 0.3133, 0.3834, 0.3058, 0.3834, 0.3058, 0.3834, 0.3133, 0.3792, 0.3133, 0.3792, 0.3058, 0.3792, 0.3058, 0.3792, 0.3133, 0.375, 0.3133, 0.375, 0.3058, 0.375, 0.3058, 0.375, 0.3133, 0.3709, 0.3133, 0.3709, 0.3058, 0.3709, 0.3058, 0.3709, 0.3133, 0.3667, 0.3133, 0.3667, 0.3058, 0.3667, 0.3058, 0.3667, 0.3133, 0.3625, 0.3133, 0.3625, 0.3058, 0.3625, 0.3058, 0.3625, 0.3133, 0.3584, 0.3133, 0.3584, 0.3058, 0.3563, 0.3058, 0.3563, 0.3133, 0.3542, 0.3133, 0.3542, 0.3058, 0.3542, 0.3058, 0.3542, 0.3133, 0.35, 0.3133, 0.35, 0.3058, 0.35, 0.3058, 0.35, 0.3133, 0.3459, 0.3133, 0.3459, 0.3058, 0.3459, 0.3058, 0.3459, 0.3133, 0.3417, 0.3133, 0.3417, 0.3058, 0.3417, 0.3058, 0.3417, 0.3133, 0.3375, 0.3133, 0.3375, 0.3058, 0.3375, 0.3058, 0.3375, 0.3133, 0.3334, 0.3133, 0.3334, 0.3058, 0.3334, 0.3058, 0.3334, 0.3133, 0.3292, 0.3133, 0.3292, 0.3058, 0.3292, 0.3058, 0.3292, 0.3133, 0.325, 0.3133, 0.325, 0.3058, 0.325, 0.3058, 0.325, 0.3133, 0.3209, 0.3133, 0.3209, 0.3058, 0.3209, 0.3058, 0.3209, 0.3133, 0.3167, 0.3133, 0.3167, 0.3058, 0.3167, 0.3058, 0.3167, 0.3133, 0.3125, 0.3133, 0.3125, 0.3058, 0.3125, 0.3058, 0.3125, 0.3133, 0.3084, 0.3133, 0.3084, 0.3058, 0.3084, 0.3058, 0.3084, 0.3133, 0.3042, 0.3133, 0.3042, 0.3058, 0.3042, 0.3058, 0.3042, 0.3133, 0.3, 0.3133, 0.3, 0.3058, 0.3, 0.3058, 0.3, 0.3133, 0.2959, 0.3133, 0.2959, 0.3058, 0.4752, 0.874, 0.4255, 0.8779, 0.3758, 0.874, 0.328, 0.8624, 0.2839, 0.8436, 0.2453, 0.8183, 0.2136, 0.7874, 0.1901, 0.7522, 0.1756, 0.7141, 0.1707, 0.6744, 0.1756, 0.6347, 0.1901, 0.5965, 0.2136, 0.5613, 0.2453, 0.5305, 0.2839, 0.5051, 0.328, 0.4863, 0.3758, 0.4748, 0.4255, 0.4708, 0.4503, 0.4728, 0.4752, 0.4748, 0.523, 0.4863, 0.567, 0.5051, 0.6056, 0.5305, 0.6373, 0.5613, 0.6608, 0.5965, 0.6753, 0.6347, 0.6802, 0.6744, 0.6753, 0.7141, 0.6608, 0.7522, 0.6373, 0.7874, 0.6056, 0.8183, 0.567, 0.8436, 0.523, 0.8624, 0.2959, 0.3058, 0.2959, 0.3133, 0.2917, 0.3133, 0.2917, 0.3058, 0.2917, 0.3058, 0.2917, 0.3133, 0.2875, 0.3133, 0.2875, 0.3058, 0.8558, 0.3072, 0.8694, 0.3035, 0.8694, 0.3035, 0.8558, 0.3072, 0.3584, 0.3058, 0.3584, 0.3133, 0.3563, 0.3133, 0.3563, 0.3058, 0.8577, 0.3153, 0.8417, 0.3166, 0.8417, 0.3496, 0.865, 0.3475, 0.873, 0.3112, 0.8577, 0.3153, 0.865, 0.3475, 0.8875, 0.3416, 0.8872, 0.3046, 0.873, 0.3112, 0.8875, 0.3416, 0.9081, 0.3319, 0.8996, 0.2956, 0.8872, 0.3046, 0.9081, 0.3319, 0.9262, 0.3189, 0.9098, 0.2848, 0.8996, 0.2956, 0.9262, 0.3189, 0.9411, 0.3031, 0.9174, 0.2724, 0.9098, 0.2848, 0.9411, 0.3031, 0.9522, 0.285, 0.922, 0.259, 0.9174, 0.2724, 0.9522, 0.285, 0.959, 0.2654, 0.9236, 0.245, 0.922, 0.259, 0.959, 0.2654, 0.9613, 0.245, 0.922, 0.231, 0.9236, 0.245, 0.9613, 0.245, 0.959, 0.2246, 0.9174, 0.2176, 0.922, 0.231, 0.959, 0.2246, 0.9522, 0.205, 0.9098, 0.2052, 0.9174, 0.2176, 0.9522, 0.205, 0.9411, 0.1869, 0.8996, 0.1944, 0.9098, 0.2052, 0.9411, 0.1869, 0.9262, 0.1711, 0.8872, 0.1854, 0.8996, 0.1944, 0.9262, 0.1711, 0.9081, 0.1581, 0.873, 0.1788, 0.8872, 0.1854, 0.9081, 0.1581, 0.8875, 0.1484, 0.8577, 0.1747, 0.873, 0.1788, 0.8875, 0.1484, 0.865, 0.1425, 0.8417, 0.1734, 0.8497, 0.1741, 0.8534, 0.1414, 0.8417, 0.1404, 0.8257, 0.1747, 0.8417, 0.1734, 0.8417, 0.1404, 0.8184, 0.1425, 0.8104, 0.1788, 0.8257, 0.1747, 0.8184, 0.1425, 0.796, 0.1484, 0.7962, 0.1854, 0.8104, 0.1788, 0.796, 0.1484, 0.7753, 0.1581, 0.7838, 0.1944, 0.7962, 0.1854, 0.7753, 0.1581, 0.7572, 0.1711, 0.7736, 0.2052, 0.7838, 0.1944, 0.7572, 0.1711, 0.7423, 0.1869, 0.766, 0.2176, 0.7736, 0.2052, 0.7423, 0.1869, 0.7312, 0.205, 0.7614, 0.231, 0.766, 0.2176, 0.7312, 0.205, 0.7244, 0.2246, 0.7598, 0.245, 0.7614, 0.231, 0.7244, 0.2246, 0.7221, 0.245, 0.7614, 0.259, 0.7598, 0.245, 0.7221, 0.245, 0.7244, 0.2654, 0.766, 0.2724, 0.7614, 0.259, 0.7244, 0.2654, 0.7312, 0.285, 0.7736, 0.2848, 0.766, 0.2724, 0.7312, 0.285, 0.7423, 0.3031, 0.7838, 0.2956, 0.7736, 0.2848, 0.7423, 0.3031, 0.7572, 0.3189, 0.7962, 0.3046, 0.7838, 0.2956, 0.7572, 0.3189, 0.7753, 0.3319, 0.8104, 0.3112, 0.7962, 0.3046, 0.7753, 0.3319, 0.796, 0.3416, 0.8257, 0.3153, 0.8104, 0.3112, 0.796, 0.3416, 0.8184, 0.3475, 0.8417, 0.3166, 0.8257, 0.3153, 0.8184, 0.3475, 0.8417, 0.3496, 0.8497, 0.1741, 0.8577, 0.1747, 0.865, 0.1425, 0.8534, 0.1414, 0.8558, 0.3072, 0.8417, 0.3084, 0.8417, 0.3166, 0.8577, 0.3153, 0.8694, 0.3035, 0.8558, 0.3072, 0.8577, 0.3153, 0.873, 0.3112, 0.882, 0.2977, 0.8694, 0.3035, 0.873, 0.3112, 0.8872, 0.3046, 0.8929, 0.2898, 0.882, 0.2977, 0.8872, 0.3046, 0.8996, 0.2956, 0.902, 0.2802, 0.8929, 0.2898, 0.8996, 0.2956, 0.9098, 0.2848, 0.9087, 0.2693, 0.902, 0.2802, 0.9098, 0.2848, 0.9174, 0.2724, 0.9128, 0.2574, 0.9087, 0.2693, 0.9174, 0.2724, 0.922, 0.259, 0.9142, 0.245, 0.9128, 0.2574, 0.922, 0.259, 0.9236, 0.245, 0.9128, 0.2326, 0.9142, 0.245, 0.9236, 0.245, 0.922, 0.231, 0.9087, 0.2207, 0.9128, 0.2326, 0.922, 0.231, 0.9174, 0.2176, 0.902, 0.2098, 0.9087, 0.2207, 0.9174, 0.2176, 0.9098, 0.2052, 0.8929, 0.2002, 0.902, 0.2098, 0.9098, 0.2052, 0.8996, 0.1944, 0.882, 0.1923, 0.8929, 0.2002, 0.8996, 0.1944, 0.8872, 0.1854, 0.8694, 0.1865, 0.882, 0.1923, 0.8872, 0.1854, 0.873, 0.1788, 0.8558, 0.1828, 0.8694, 0.1865, 0.873, 0.1788, 0.8577, 0.1747, 0.8417, 0.1816, 0.8488, 0.1822, 0.8497, 0.1741, 0.8417, 0.1734, 0.8276, 0.1828, 0.8417, 0.1816, 0.8417, 0.1734, 0.8257, 0.1747, 0.814, 0.1865, 0.8276, 0.1828, 0.8257, 0.1747, 0.8104, 0.1788, 0.8014, 0.1923, 0.814, 0.1865, 0.8104, 0.1788, 0.7962, 0.1854, 0.7905, 0.2002, 0.8014, 0.1923, 0.7962, 0.1854, 0.7838, 0.1944, 0.7815, 0.2098, 0.7905, 0.2002, 0.7838, 0.1944, 0.7736, 0.2052, 0.7748, 0.2207, 0.7815, 0.2098, 0.7736, 0.2052, 0.766, 0.2176, 0.7706, 0.2326, 0.7748, 0.2207, 0.766, 0.2176, 0.7614, 0.231, 0.7692, 0.245, 0.7706, 0.2326, 0.7614, 0.231, 0.7598, 0.245, 0.7706, 0.2574, 0.7692, 0.245, 0.7598, 0.245, 0.7614, 0.259, 0.7748, 0.2693, 0.7706, 0.2574, 0.7614, 0.259, 0.766, 0.2724, 0.7815, 0.2802, 0.7748, 0.2693, 0.766, 0.2724, 0.7736, 0.2848, 0.7905, 0.2898, 0.7815, 0.2802, 0.7736, 0.2848, 0.7838, 0.2956, 0.8014, 0.2977, 0.7905, 0.2898, 0.7838, 0.2956, 0.7962, 0.3046, 0.814, 0.3035, 0.8014, 0.2977, 0.7962, 0.3046, 0.8104, 0.3112, 0.8276, 0.3072, 0.814, 0.3035, 0.8104, 0.3112, 0.8257, 0.3153, 0.8417, 0.3084, 0.8276, 0.3072, 0.8257, 0.3153, 0.8417, 0.3166, 0.8488, 0.1822, 0.8558, 0.1828, 0.8577, 0.1747, 0.8497, 0.1741, 0.3584, 0.2467, 0.3584, 0.2533, 0.3563, 0.2533, 0.3563, 0.2467, 0.2917, 0.2467, 0.2917, 0.2533, 0.2875, 0.2533, 0.2875, 0.2467, 0.2959, 0.2467, 0.2959, 0.2533, 0.2917, 0.2533, 0.2917, 0.2467, 0.3, 0.2467, 0.3, 0.2533, 0.2959, 0.2533, 0.2959, 0.2467, 0.3042, 0.2467, 0.3042, 0.2533, 0.3, 0.2533, 0.3, 0.2467, 0.3084, 0.2467, 0.3084, 0.2533, 0.3042, 0.2533, 0.3042, 0.2467, 0.3125, 0.2467, 0.3125, 0.2533, 0.3084, 0.2533, 0.3084, 0.2467, 0.3167, 0.2467, 0.3167, 0.2533, 0.3125, 0.2533, 0.3125, 0.2467, 0.3209, 0.2467, 0.3209, 0.2533, 0.3167, 0.2533, 0.3167, 0.2467, 0.325, 0.2467, 0.325, 0.2533, 0.3209, 0.2533, 0.3209, 0.2467, 0.3292, 0.2467, 0.3292, 0.2533, 0.325, 0.2533, 0.325, 0.2467, 0.3334, 0.2467, 0.3334, 0.2533, 0.3292, 0.2533, 0.3292, 0.2467, 0.3375, 0.2467, 0.3375, 0.2533, 0.3334, 0.2533, 0.3334, 0.2467, 0.3417, 0.2467, 0.3417, 0.2533, 0.3375, 0.2533, 0.3375, 0.2467, 0.3459, 0.2467, 0.3459, 0.2533, 0.3417, 0.2533, 0.3417, 0.2467, 0.35, 0.2467, 0.35, 0.2533, 0.3459, 0.2533, 0.3459, 0.2467, 0.3542, 0.2467, 0.3542, 0.2533, 0.35, 0.2533, 0.35, 0.2467, 0.3563, 0.2467, 0.3563, 0.2533, 0.3542, 0.2533, 0.3542, 0.2467, 0.3625, 0.2467, 0.3625, 0.2533, 0.3584, 0.2533, 0.3584, 0.2467, 0.3667, 0.2467, 0.3667, 0.2533, 0.3625, 0.2533, 0.3625, 0.2467, 0.3709, 0.2467, 0.3709, 0.2533, 0.3667, 0.2533, 0.3667, 0.2467, 0.375, 0.2467, 0.375, 0.2533, 0.3709, 0.2533, 0.3709, 0.2467, 0.3792, 0.2467, 0.3792, 0.2533, 0.375, 0.2533, 0.375, 0.2467, 0.3834, 0.2467, 0.3834, 0.2533, 0.3792, 0.2533, 0.3792, 0.2467, 0.3876, 0.2467, 0.3876, 0.2533, 0.3834, 0.2533, 0.3834, 0.2467, 0.3917, 0.2467, 0.3917, 0.2533, 0.3876, 0.2533, 0.3876, 0.2467, 0.3959, 0.2467, 0.3959, 0.2533, 0.3917, 0.2533, 0.3917, 0.2467, 0.4001, 0.2467, 0.4001, 0.2533, 0.3959, 0.2533, 0.3959, 0.2467, 0.4042, 0.2467, 0.4042, 0.2533, 0.4001, 0.2533, 0.4001, 0.2467, 0.4084, 0.2467, 0.4084, 0.2533, 0.4042, 0.2533, 0.4042, 0.2467, 0.4126, 0.2467, 0.4126, 0.2533, 0.4084, 0.2533, 0.4084, 0.2467, 0.4167, 0.2467, 0.4167, 0.2533, 0.4126, 0.2533, 0.4126, 0.2467, 0.4209, 0.2467, 0.4209, 0.2533, 0.4167, 0.2533, 0.4167, 0.2467, 0.3584, 0.2608, 0.3584, 0.2683, 0.3563, 0.2683, 0.3563, 0.2608, 0.2917, 0.2608, 0.2917, 0.2683, 0.2875, 0.2683, 0.2875, 0.2608, 0.2959, 0.2608, 0.2959, 0.2683, 0.2917, 0.2683, 0.2917, 0.2608, 0.3, 0.2608, 0.3, 0.2683, 0.2959, 0.2683, 0.2959, 0.2608, 0.3042, 0.2608, 0.3042, 0.2683, 0.3, 0.2683, 0.3, 0.2608, 0.3084, 0.2608, 0.3084, 0.2683, 0.3042, 0.2683, 0.3042, 0.2608, 0.3125, 0.2608, 0.3125, 0.2683, 0.3084, 0.2683, 0.3084, 0.2608, 0.3167, 0.2608, 0.3167, 0.2683, 0.3125, 0.2683, 0.3125, 0.2608, 0.3209, 0.2608, 0.3209, 0.2683, 0.3167, 0.2683, 0.3167, 0.2608, 0.325, 0.2608, 0.325, 0.2683, 0.3209, 0.2683, 0.3209, 0.2608, 0.3292, 0.2608, 0.3292, 0.2683, 0.325, 0.2683, 0.325, 0.2608, 0.3334, 0.2608, 0.3334, 0.2683, 0.3292, 0.2683, 0.3292, 0.2608, 0.3375, 0.2608, 0.3375, 0.2683, 0.3334, 0.2683, 0.3334, 0.2608, 0.3417, 0.2608, 0.3417, 0.2683, 0.3375, 0.2683, 0.3375, 0.2608, 0.3459, 0.2608, 0.3459, 0.2683, 0.3417, 0.2683, 0.3417, 0.2608, 0.35, 0.2608, 0.35, 0.2683, 0.3459, 0.2683, 0.3459, 0.2608, 0.3542, 0.2608, 0.3542, 0.2683, 0.35, 0.2683, 0.35, 0.2608, 0.3563, 0.2608, 0.3563, 0.2683, 0.3542, 0.2683, 0.3542, 0.2608, 0.3625, 0.2608, 0.3625, 0.2683, 0.3584, 0.2683, 0.3584, 0.2608, 0.3667, 0.2608, 0.3667, 0.2683, 0.3625, 0.2683, 0.3625, 0.2608, 0.3709, 0.2608, 0.3709, 0.2683, 0.3667, 0.2683, 0.3667, 0.2608, 0.375, 0.2608, 0.375, 0.2683, 0.3709, 0.2683, 0.3709, 0.2608, 0.3792, 0.2608, 0.3792, 0.2683, 0.375, 0.2683, 0.375, 0.2608, 0.3834, 0.2608, 0.3834, 0.2683, 0.3792, 0.2683, 0.3792, 0.2608, 0.3876, 0.2608, 0.3876, 0.2683, 0.3834, 0.2683, 0.3834, 0.2608, 0.3917, 0.2608, 0.3917, 0.2683, 0.3876, 0.2683, 0.3876, 0.2608, 0.3959, 0.2608, 0.3959, 0.2683, 0.3917, 0.2683, 0.3917, 0.2608, 0.4001, 0.2608, 0.4001, 0.2683, 0.3959, 0.2683, 0.3959, 0.2608, 0.4042, 0.2608, 0.4042, 0.2683, 0.4001, 0.2683, 0.4001, 0.2608, 0.4084, 0.2608, 0.4084, 0.2683, 0.4042, 0.2683, 0.4042, 0.2608, 0.4126, 0.2608, 0.4126, 0.2683, 0.4084, 0.2683, 0.4084, 0.2608, 0.4167, 0.2608, 0.4167, 0.2683, 0.4126, 0.2683, 0.4126, 0.2608, 0.4209, 0.2608, 0.4209, 0.2683, 0.4167, 0.2683, 0.4167, 0.2608, 0.4209, 0.2533, 0.4209, 0.2608, 0.4167, 0.2608, 0.4167, 0.2533, 0.4167, 0.2533, 0.4167, 0.2608, 0.4126, 0.2608, 0.4126, 0.2533, 0.4126, 0.2533, 0.4126, 0.2608, 0.4084, 0.2608, 0.4084, 0.2533, 0.4084, 0.2533, 0.4084, 0.2608, 0.4042, 0.2608, 0.4042, 0.2533, 0.4042, 0.2533, 0.4042, 0.2608, 0.4001, 0.2608, 0.4001, 0.2533, 0.4001, 0.2533, 0.4001, 0.2608, 0.3959, 0.2608, 0.3959, 0.2533, 0.3959, 0.2533, 0.3959, 0.2608, 0.3917, 0.2608, 0.3917, 0.2533, 0.3917, 0.2533, 0.3917, 0.2608, 0.3876, 0.2608, 0.3876, 0.2533, 0.3876, 0.2533, 0.3876, 0.2608, 0.3834, 0.2608, 0.3834, 0.2533, 0.3834, 0.2533, 0.3834, 0.2608, 0.3792, 0.2608, 0.3792, 0.2533, 0.3792, 0.2533, 0.3792, 0.2608, 0.375, 0.2608, 0.375, 0.2533, 0.375, 0.2533, 0.375, 0.2608, 0.3709, 0.2608, 0.3709, 0.2533, 0.3709, 0.2533, 0.3709, 0.2608, 0.3667, 0.2608, 0.3667, 0.2533, 0.3667, 0.2533, 0.3667, 0.2608, 0.3625, 0.2608, 0.3625, 0.2533, 0.3625, 0.2533, 0.3625, 0.2608, 0.3584, 0.2608, 0.3584, 0.2533, 0.3563, 0.2533, 0.3563, 0.2608, 0.3542, 0.2608, 0.3542, 0.2533, 0.3542, 0.2533, 0.3542, 0.2608, 0.35, 0.2608, 0.35, 0.2533, 0.35, 0.2533, 0.35, 0.2608, 0.3459, 0.2608, 0.3459, 0.2533, 0.3459, 0.2533, 0.3459, 0.2608, 0.3417, 0.2608, 0.3417, 0.2533, 0.3417, 0.2533, 0.3417, 0.2608, 0.3375, 0.2608, 0.3375, 0.2533, 0.3375, 0.2533, 0.3375, 0.2608, 0.3334, 0.2608, 0.3334, 0.2533, 0.3334, 0.2533, 0.3334, 0.2608, 0.3292, 0.2608, 0.3292, 0.2533, 0.3292, 0.2533, 0.3292, 0.2608, 0.325, 0.2608, 0.325, 0.2533, 0.325, 0.2533, 0.325, 0.2608, 0.3209, 0.2608, 0.3209, 0.2533, 0.3209, 0.2533, 0.3209, 0.2608, 0.3167, 0.2608, 0.3167, 0.2533, 0.3167, 0.2533, 0.3167, 0.2608, 0.3125, 0.2608, 0.3125, 0.2533, 0.3125, 0.2533, 0.3125, 0.2608, 0.3084, 0.2608, 0.3084, 0.2533, 0.3084, 0.2533, 0.3084, 0.2608, 0.3042, 0.2608, 0.3042, 0.2533, 0.3042, 0.2533, 0.3042, 0.2608, 0.3, 0.2608, 0.3, 0.2533, 0.3, 0.2533, 0.3, 0.2608, 0.2959, 0.2608, 0.2959, 0.2533, 0.2959, 0.2533, 0.2959, 0.2608, 0.2917, 0.2608, 0.2917, 0.2533, 0.2917, 0.2533, 0.2917, 0.2608, 0.2875, 0.2608, 0.2875, 0.2533, 0.3584, 0.2533, 0.3584, 0.2608, 0.3563, 0.2608, 0.3563, 0.2533, 0.3584, 0.2683, 0.3584, 0.2751, 0.3563, 0.2751, 0.3563, 0.2683, 0.2917, 0.2683, 0.2917, 0.2751, 0.2875, 0.2751, 0.2875, 0.2683, 0.2959, 0.2683, 0.2959, 0.2751, 0.2917, 0.2751, 0.2917, 0.2683, 0.3, 0.2683, 0.3, 0.2751, 0.2959, 0.2751, 0.2959, 0.2683, 0.3042, 0.2683, 0.3042, 0.2751, 0.3, 0.2751, 0.3, 0.2683, 0.3084, 0.2683, 0.3084, 0.2751, 0.3042, 0.2751, 0.3042, 0.2683, 0.3125, 0.2683, 0.3125, 0.2751, 0.3084, 0.2751, 0.3084, 0.2683, 0.3167, 0.2683, 0.3167, 0.2751, 0.3125, 0.2751, 0.3125, 0.2683, 0.3209, 0.2683, 0.3209, 0.2751, 0.3167, 0.2751, 0.3167, 0.2683, 0.325, 0.2683, 0.325, 0.2751, 0.3209, 0.2751, 0.3209, 0.2683, 0.3292, 0.2683, 0.3292, 0.2751, 0.325, 0.2751, 0.325, 0.2683, 0.3334, 0.2683, 0.3334, 0.2751, 0.3292, 0.2751, 0.3292, 0.2683, 0.3375, 0.2683, 0.3375, 0.2751, 0.3334, 0.2751, 0.3334, 0.2683, 0.3417, 0.2683, 0.3417, 0.2751, 0.3375, 0.2751, 0.3375, 0.2683, 0.3459, 0.2683, 0.3459, 0.2751, 0.3417, 0.2751, 0.3417, 0.2683, 0.35, 0.2683, 0.35, 0.2751, 0.3459, 0.2751, 0.3459, 0.2683, 0.3542, 0.2683, 0.3542, 0.2751, 0.35, 0.2751, 0.35, 0.2683, 0.3563, 0.2683, 0.3563, 0.2751, 0.3542, 0.2751, 0.3542, 0.2683, 0.3625, 0.2683, 0.3625, 0.2751, 0.3584, 0.2751, 0.3584, 0.2683, 0.3667, 0.2683, 0.3667, 0.2751, 0.3625, 0.2751, 0.3625, 0.2683, 0.3709, 0.2683, 0.3709, 0.2751, 0.3667, 0.2751, 0.3667, 0.2683, 0.375, 0.2683, 0.375, 0.2751, 0.3709, 0.2751, 0.3709, 0.2683, 0.3792, 0.2683, 0.3792, 0.2751, 0.375, 0.2751, 0.375, 0.2683, 0.3834, 0.2683, 0.3834, 0.2751, 0.3792, 0.2751, 0.3792, 0.2683, 0.3876, 0.2683, 0.3876, 0.2751, 0.3834, 0.2751, 0.3834, 0.2683, 0.3917, 0.2683, 0.3917, 0.2751, 0.3876, 0.2751, 0.3876, 0.2683, 0.3959, 0.2683, 0.3959, 0.2751, 0.3917, 0.2751, 0.3917, 0.2683, 0.4001, 0.2683, 0.4001, 0.2751, 0.3959, 0.2751, 0.3959, 0.2683, 0.4042, 0.2683, 0.4042, 0.2751, 0.4001, 0.2751, 0.4001, 0.2683, 0.4084, 0.2683, 0.4084, 0.2751, 0.4042, 0.2751, 0.4042, 0.2683, 0.4126, 0.2683, 0.4126, 0.2751, 0.4084, 0.2751, 0.4084, 0.2683, 0.4167, 0.2683, 0.4167, 0.2751, 0.4126, 0.2751, 0.4126, 0.2683, 0.4209, 0.2683, 0.4209, 0.2751, 0.4167, 0.2751, 0.4167, 0.2683, 0.3584, 0.2751, 0.3584, 0.2799, 0.3563, 0.2799, 0.3563, 0.2751, 0.2917, 0.2751, 0.2917, 0.2799, 0.2875, 0.2799, 0.2875, 0.2751, 0.2959, 0.2751, 0.2959, 0.2799, 0.2917, 0.2799, 0.2917, 0.2751, 0.3, 0.2751, 0.3, 0.2799, 0.2959, 0.2799, 0.2959, 0.2751, 0.3042, 0.2751, 0.3042, 0.2799, 0.3, 0.2799, 0.3, 0.2751, 0.3084, 0.2751, 0.3084, 0.2799, 0.3042, 0.2799, 0.3042, 0.2751, 0.3125, 0.2751, 0.3125, 0.2799, 0.3084, 0.2799, 0.3084, 0.2751, 0.3167, 0.2751, 0.3167, 0.2799, 0.3125, 0.2799, 0.3125, 0.2751, 0.3209, 0.2751, 0.3209, 0.2799, 0.3167, 0.2799, 0.3167, 0.2751, 0.325, 0.2751, 0.325, 0.2799, 0.3209, 0.2799, 0.3209, 0.2751, 0.3292, 0.2751, 0.3292, 0.2799, 0.325, 0.2799, 0.325, 0.2751, 0.3334, 0.2751, 0.3334, 0.2799, 0.3292, 0.2799, 0.3292, 0.2751, 0.3375, 0.2751, 0.3375, 0.2799, 0.3334, 0.2799, 0.3334, 0.2751, 0.3417, 0.2751, 0.3417, 0.2799, 0.3375, 0.2799, 0.3375, 0.2751, 0.3459, 0.2751, 0.3459, 0.2799, 0.3417, 0.2799, 0.3417, 0.2751, 0.35, 0.2751, 0.35, 0.2799, 0.3459, 0.2799, 0.3459, 0.2751, 0.3542, 0.2751, 0.3542, 0.2799, 0.35, 0.2799, 0.35, 0.2751, 0.3563, 0.2751, 0.3563, 0.2799, 0.3542, 0.2799, 0.3542, 0.2751, 0.3625, 0.2751, 0.3625, 0.2799, 0.3584, 0.2799, 0.3584, 0.2751, 0.3667, 0.2751, 0.3667, 0.2799, 0.3625, 0.2799, 0.3625, 0.2751, 0.3709, 0.2751, 0.3709, 0.2799, 0.3667, 0.2799, 0.3667, 0.2751, 0.375, 0.2751, 0.375, 0.2799, 0.3709, 0.2799, 0.3709, 0.2751, 0.3792, 0.2751, 0.3792, 0.2799, 0.375, 0.2799, 0.375, 0.2751, 0.3834, 0.2751, 0.3834, 0.2799, 0.3792, 0.2799, 0.3792, 0.2751, 0.3876, 0.2751, 0.3876, 0.2799, 0.3834, 0.2799, 0.3834, 0.2751, 0.3917, 0.2751, 0.3917, 0.2799, 0.3876, 0.2799, 0.3876, 0.2751, 0.3959, 0.2751, 0.3959, 0.2799, 0.3917, 0.2799, 0.3917, 0.2751, 0.4001, 0.2751, 0.4001, 0.2799, 0.3959, 0.2799, 0.3959, 0.2751, 0.4042, 0.2751, 0.4042, 0.2799, 0.4001, 0.2799, 0.4001, 0.2751, 0.4084, 0.2751, 0.4084, 0.2799, 0.4042, 0.2799, 0.4042, 0.2751, 0.4126, 0.2751, 0.4126, 0.2799, 0.4084, 0.2799, 0.4084, 0.2751, 0.4167, 0.2751, 0.4167, 0.2799, 0.4126, 0.2799, 0.4126, 0.2751, 0.4209, 0.2751, 0.4209, 0.2799, 0.4167, 0.2799, 0.4167, 0.2751, 0.3584, 0.2799, 0.3584, 0.2854, 0.3563, 0.2854, 0.3563, 0.2799, 0.2917, 0.2799, 0.2917, 0.2854, 0.2875, 0.2854, 0.2875, 0.2799, 0.2959, 0.2799, 0.2959, 0.2854, 0.2917, 0.2854, 0.2917, 0.2799, 0.3, 0.2799, 0.3, 0.2854, 0.2959, 0.2854, 0.2959, 0.2799, 0.3042, 0.2799, 0.3042, 0.2854, 0.3, 0.2854, 0.3, 0.2799, 0.3084, 0.2799, 0.3084, 0.2854, 0.3042, 0.2854, 0.3042, 0.2799, 0.3125, 0.2799, 0.3125, 0.2854, 0.3084, 0.2854, 0.3084, 0.2799, 0.3167, 0.2799, 0.3167, 0.2854, 0.3125, 0.2854, 0.3125, 0.2799, 0.3209, 0.2799, 0.3209, 0.2854, 0.3167, 0.2854, 0.3167, 0.2799, 0.325, 0.2799, 0.325, 0.2854, 0.3209, 0.2854, 0.3209, 0.2799, 0.3292, 0.2799, 0.3292, 0.2854, 0.325, 0.2854, 0.325, 0.2799, 0.3334, 0.2799, 0.3334, 0.2854, 0.3292, 0.2854, 0.3292, 0.2799, 0.3375, 0.2799, 0.3375, 0.2854, 0.3334, 0.2854, 0.3334, 0.2799, 0.3417, 0.2799, 0.3417, 0.2854, 0.3375, 0.2854, 0.3375, 0.2799, 0.3459, 0.2799, 0.3459, 0.2854, 0.3417, 0.2854, 0.3417, 0.2799, 0.35, 0.2799, 0.35, 0.2854, 0.3459, 0.2854, 0.3459, 0.2799, 0.3542, 0.2799, 0.3542, 0.2854, 0.35, 0.2854, 0.35, 0.2799, 0.3563, 0.2799, 0.3563, 0.2854, 0.3542, 0.2854, 0.3542, 0.2799, 0.3625, 0.2799, 0.3625, 0.2854, 0.3584, 0.2854, 0.3584, 0.2799, 0.3667, 0.2799, 0.3667, 0.2854, 0.3625, 0.2854, 0.3625, 0.2799, 0.3709, 0.2799, 0.3709, 0.2854, 0.3667, 0.2854, 0.3667, 0.2799, 0.375, 0.2799, 0.375, 0.2854, 0.3709, 0.2854, 0.3709, 0.2799, 0.3792, 0.2799, 0.3792, 0.2854, 0.375, 0.2854, 0.375, 0.2799, 0.3834, 0.2799, 0.3834, 0.2854, 0.3792, 0.2854, 0.3792, 0.2799, 0.3876, 0.2799, 0.3876, 0.2854, 0.3834, 0.2854, 0.3834, 0.2799, 0.3917, 0.2799, 0.3917, 0.2854, 0.3876, 0.2854, 0.3876, 0.2799, 0.3959, 0.2799, 0.3959, 0.2854, 0.3917, 0.2854, 0.3917, 0.2799, 0.4001, 0.2799, 0.4001, 0.2854, 0.3959, 0.2854, 0.3959, 0.2799, 0.4042, 0.2799, 0.4042, 0.2854, 0.4001, 0.2854, 0.4001, 0.2799, 0.4084, 0.2799, 0.4084, 0.2854, 0.4042, 0.2854, 0.4042, 0.2799, 0.4126, 0.2799, 0.4126, 0.2854, 0.4084, 0.2854, 0.4084, 0.2799, 0.4167, 0.2799, 0.4167, 0.2854, 0.4126, 0.2854, 0.4126, 0.2799, 0.4209, 0.2799, 0.4209, 0.2854, 0.4167, 0.2854, 0.4167, 0.2799, 0.3584, 0.2854, 0.3584, 0.2938, 0.3563, 0.2938, 0.3563, 0.2854, 0.2917, 0.2854, 0.2917, 0.2938, 0.2875, 0.2938, 0.2875, 0.2854, 0.2959, 0.2854, 0.2959, 0.2938, 0.2917, 0.2938, 0.2917, 0.2854, 0.3, 0.2854, 0.3, 0.2938, 0.2959, 0.2938, 0.2959, 0.2854, 0.3042, 0.2854, 0.3042, 0.2938, 0.3, 0.2938, 0.3, 0.2854, 0.3084, 0.2854, 0.3084, 0.2938, 0.3042, 0.2938, 0.3042, 0.2854, 0.3125, 0.2854, 0.3125, 0.2938, 0.3084, 0.2938, 0.3084, 0.2854, 0.3167, 0.2854, 0.3167, 0.2938, 0.3125, 0.2938, 0.3125, 0.2854, 0.3209, 0.2854, 0.3209, 0.2938, 0.3167, 0.2938, 0.3167, 0.2854, 0.325, 0.2854, 0.325, 0.2938, 0.3209, 0.2938, 0.3209, 0.2854, 0.3292, 0.2854, 0.3292, 0.2938, 0.325, 0.2938, 0.325, 0.2854, 0.3334, 0.2854, 0.3334, 0.2938, 0.3292, 0.2938, 0.3292, 0.2854, 0.3375, 0.2854, 0.3375, 0.2938, 0.3334, 0.2938, 0.3334, 0.2854, 0.3417, 0.2854, 0.3417, 0.2938, 0.3375, 0.2938, 0.3375, 0.2854, 0.3459, 0.2854, 0.3459, 0.2938, 0.3417, 0.2938, 0.3417, 0.2854, 0.35, 0.2854, 0.35, 0.2938, 0.3459, 0.2938, 0.3459, 0.2854, 0.3542, 0.2854, 0.3542, 0.2938, 0.35, 0.2938, 0.35, 0.2854, 0.3563, 0.2854, 0.3563, 0.2938, 0.3542, 0.2938, 0.3542, 0.2854, 0.3625, 0.2854, 0.3625, 0.2938, 0.3584, 0.2938, 0.3584, 0.2854, 0.3667, 0.2854, 0.3667, 0.2938, 0.3625, 0.2938, 0.3625, 0.2854, 0.3709, 0.2854, 0.3709, 0.2938, 0.3667, 0.2938, 0.3667, 0.2854, 0.375, 0.2854, 0.375, 0.2938, 0.3709, 0.2938, 0.3709, 0.2854, 0.3792, 0.2854, 0.3792, 0.2938, 0.375, 0.2938, 0.375, 0.2854, 0.3834, 0.2854, 0.3834, 0.2938, 0.3792, 0.2938, 0.3792, 0.2854, 0.3876, 0.2854, 0.3876, 0.2938, 0.3834, 0.2938, 0.3834, 0.2854, 0.3917, 0.2854, 0.3917, 0.2938, 0.3876, 0.2938, 0.3876, 0.2854, 0.3959, 0.2854, 0.3959, 0.2938, 0.3917, 0.2938, 0.3917, 0.2854, 0.4001, 0.2854, 0.4001, 0.2938, 0.3959, 0.2938, 0.3959, 0.2854, 0.4042, 0.2854, 0.4042, 0.2938, 0.4001, 0.2938, 0.4001, 0.2854, 0.4084, 0.2854, 0.4084, 0.2938, 0.4042, 0.2938, 0.4042, 0.2854, 0.4126, 0.2854, 0.4126, 0.2938, 0.4084, 0.2938, 0.4084, 0.2854, 0.4167, 0.2854, 0.4167, 0.2938, 0.4126, 0.2938, 0.4126, 0.2854, 0.4209, 0.2854, 0.4209, 0.2938, 0.4167, 0.2938, 0.4167, 0.2854, 0.3584, 0.2938, 0.3584, 0.2983, 0.3563, 0.2983, 0.3563, 0.2938, 0.2917, 0.2938, 0.2917, 0.2983, 0.2875, 0.2983, 0.2875, 0.2938, 0.2959, 0.2938, 0.2959, 0.2983, 0.2917, 0.2983, 0.2917, 0.2938, 0.3, 0.2938, 0.3, 0.2983, 0.2959, 0.2983, 0.2959, 0.2938, 0.3042, 0.2938, 0.3042, 0.2983, 0.3, 0.2983, 0.3, 0.2938, 0.3084, 0.2938, 0.3084, 0.2983, 0.3042, 0.2983, 0.3042, 0.2938, 0.3125, 0.2938, 0.3125, 0.2983, 0.3084, 0.2983, 0.3084, 0.2938, 0.3167, 0.2938, 0.3167, 0.2983, 0.3125, 0.2983, 0.3125, 0.2938, 0.3209, 0.2938, 0.3209, 0.2983, 0.3167, 0.2983, 0.3167, 0.2938, 0.325, 0.2938, 0.325, 0.2983, 0.3209, 0.2983, 0.3209, 0.2938, 0.3292, 0.2938, 0.3292, 0.2983, 0.325, 0.2983, 0.325, 0.2938, 0.3334, 0.2938, 0.3334, 0.2983, 0.3292, 0.2983, 0.3292, 0.2938, 0.3375, 0.2938, 0.3375, 0.2983, 0.3334, 0.2983, 0.3334, 0.2938, 0.3417, 0.2938, 0.3417, 0.2983, 0.3375, 0.2983, 0.3375, 0.2938, 0.3459, 0.2938, 0.3459, 0.2983, 0.3417, 0.2983, 0.3417, 0.2938, 0.35, 0.2938, 0.35, 0.2983, 0.3459, 0.2983, 0.3459, 0.2938, 0.3542, 0.2938, 0.3542, 0.2983, 0.35, 0.2983, 0.35, 0.2938, 0.3563, 0.2938, 0.3563, 0.2983, 0.3542, 0.2983, 0.3542, 0.2938, 0.3625, 0.2938, 0.3625, 0.2983, 0.3584, 0.2983, 0.3584, 0.2938, 0.3667, 0.2938, 0.3667, 0.2983, 0.3625, 0.2983, 0.3625, 0.2938, 0.3709, 0.2938, 0.3709, 0.2983, 0.3667, 0.2983, 0.3667, 0.2938, 0.375, 0.2938, 0.375, 0.2983, 0.3709, 0.2983, 0.3709, 0.2938, 0.3792, 0.2938, 0.3792, 0.2983, 0.375, 0.2983, 0.375, 0.2938, 0.3834, 0.2938, 0.3834, 0.2983, 0.3792, 0.2983, 0.3792, 0.2938, 0.3876, 0.2938, 0.3876, 0.2983, 0.3834, 0.2983, 0.3834, 0.2938, 0.3917, 0.2938, 0.3917, 0.2983, 0.3876, 0.2983, 0.3876, 0.2938, 0.3959, 0.2938, 0.3959, 0.2983, 0.3917, 0.2983, 0.3917, 0.2938, 0.4001, 0.2938, 0.4001, 0.2983, 0.3959, 0.2983, 0.3959, 0.2938, 0.4042, 0.2938, 0.4042, 0.2983, 0.4001, 0.2983, 0.4001, 0.2938, 0.4084, 0.2938, 0.4084, 0.2983, 0.4042, 0.2983, 0.4042, 0.2938, 0.4126, 0.2938, 0.4126, 0.2983, 0.4084, 0.2983, 0.4084, 0.2938, 0.4167, 0.2938, 0.4167, 0.2983, 0.4126, 0.2983, 0.4126, 0.2938, 0.4209, 0.2938, 0.4209, 0.2983, 0.4167, 0.2983, 0.4167, 0.2938, 0.3584, 0.2983, 0.3584, 0.3058, 0.3563, 0.3058, 0.3563, 0.2983, 0.2917, 0.2983, 0.2917, 0.3058, 0.2875, 0.3058, 0.2875, 0.2983, 0.2959, 0.2983, 0.2959, 0.3058, 0.2917, 0.3058, 0.2917, 0.2983, 0.3, 0.2983, 0.3, 0.3058, 0.2959, 0.3058, 0.2959, 0.2983, 0.3042, 0.2983, 0.3042, 0.3058, 0.3, 0.3058, 0.3, 0.2983, 0.3084, 0.2983, 0.3084, 0.3058, 0.3042, 0.3058, 0.3042, 0.2983, 0.3125, 0.2983, 0.3125, 0.3058, 0.3084, 0.3058, 0.3084, 0.2983, 0.3167, 0.2983, 0.3167, 0.3058, 0.3125, 0.3058, 0.3125, 0.2983, 0.3209, 0.2983, 0.3209, 0.3058, 0.3167, 0.3058, 0.3167, 0.2983, 0.325, 0.2983, 0.325, 0.3058, 0.3209, 0.3058, 0.3209, 0.2983, 0.3292, 0.2983, 0.3292, 0.3058, 0.325, 0.3058, 0.325, 0.2983, 0.3334, 0.2983, 0.3334, 0.3058, 0.3292, 0.3058, 0.3292, 0.2983, 0.3375, 0.2983, 0.3375, 0.3058, 0.3334, 0.3058, 0.3334, 0.2983, 0.3417, 0.2983, 0.3417, 0.3058, 0.3375, 0.3058, 0.3375, 0.2983, 0.3459, 0.2983, 0.3459, 0.3058, 0.3417, 0.3058, 0.3417, 0.2983, 0.35, 0.2983, 0.35, 0.3058, 0.3459, 0.3058, 0.3459, 0.2983, 0.3542, 0.2983, 0.3542, 0.3058, 0.35, 0.3058, 0.35, 0.2983, 0.3563, 0.2983, 0.3563, 0.3058, 0.3542, 0.3058, 0.3542, 0.2983, 0.3625, 0.2983, 0.3625, 0.3058, 0.3584, 0.3058, 0.3584, 0.2983, 0.3667, 0.2983, 0.3667, 0.3058, 0.3625, 0.3058, 0.3625, 0.2983, 0.3709, 0.2983, 0.3709, 0.3058, 0.3667, 0.3058, 0.3667, 0.2983, 0.375, 0.2983, 0.375, 0.3058, 0.3709, 0.3058, 0.3709, 0.2983, 0.3792, 0.2983, 0.3792, 0.3058, 0.375, 0.3058, 0.375, 0.2983, 0.3834, 0.2983, 0.3834, 0.3058, 0.3792, 0.3058, 0.3792, 0.2983, 0.3876, 0.2983, 0.3876, 0.3058, 0.3834, 0.3058, 0.3834, 0.2983, 0.3917, 0.2983, 0.3917, 0.3058, 0.3876, 0.3058, 0.3876, 0.2983, 0.3959, 0.2983, 0.3959, 0.3058, 0.3917, 0.3058, 0.3917, 0.2983, 0.4001, 0.2983, 0.4001, 0.3058, 0.3959, 0.3058, 0.3959, 0.2983, 0.4042, 0.2983, 0.4042, 0.3058, 0.4001, 0.3058, 0.4001, 0.2983, 0.4084, 0.2983, 0.4084, 0.3058, 0.4042, 0.3058, 0.4042, 0.2983, 0.4126, 0.2983, 0.4126, 0.3058, 0.4084, 0.3058, 0.4084, 0.2983, 0.4167, 0.2983, 0.4167, 0.3058, 0.4126, 0.3058, 0.4126, 0.2983, 0.4209, 0.2983, 0.4209, 0.3058, 0.4167, 0.3058, 0.4167, 0.2983, 0.902, 0.2098, 0.8929, 0.2002, 0.8929, 0.2002, 0.902, 0.2098, 0.7905, 0.2898, 0.8014, 0.2977, 0.8014, 0.2977, 0.7905, 0.2898, 0.8488, 0.1822, 0.8417, 0.1816, 0.8417, 0.1816, 0.8488, 0.1822, 0.8694, 0.3035, 0.882, 0.2977, 0.882, 0.2977, 0.8694, 0.3035, 0.8014, 0.2977, 0.814, 0.3035, 0.814, 0.3035, 0.8014, 0.2977, 0.8417, 0.1816, 0.8276, 0.1828, 0.8276, 0.1828, 0.8417, 0.1816, 0.882, 0.2977, 0.8929, 0.2898, 0.8929, 0.2898, 0.882, 0.2977, 0.814, 0.3035, 0.8276, 0.3072, 0.8276, 0.3072, 0.814, 0.3035, 0.8276, 0.1828, 0.814, 0.1865, 0.814, 0.1865, 0.8276, 0.1828, 0.8929, 0.2898, 0.902, 0.2802, 0.902, 0.2802, 0.8929, 0.2898, 0.8276, 0.3072, 0.8417, 0.3084, 0.8417, 0.3084, 0.8276, 0.3072, 0.814, 0.1865, 0.8014, 0.1923, 0.8014, 0.1923, 0.814, 0.1865, 0.902, 0.2802, 0.9087, 0.2693, 0.9087, 0.2693, 0.902, 0.2802, 0.8558, 0.1828, 0.8488, 0.1822, 0.8488, 0.1822, 0.8558, 0.1828, 0.8014, 0.1923, 0.7905, 0.2002, 0.7905, 0.2002, 0.8014, 0.1923, 0.9087, 0.2693, 0.9128, 0.2574, 0.9128, 0.2574, 0.9087, 0.2693, 0.7905, 0.2002, 0.7815, 0.2098, 0.7815, 0.2098, 0.7905, 0.2002, 0.9128, 0.2574, 0.9142, 0.245, 0.9142, 0.245, 0.9128, 0.2574, 0.7815, 0.2098, 0.7748, 0.2207, 0.7748, 0.2207, 0.7815, 0.2098, 0.9142, 0.245, 0.9128, 0.2326, 0.9128, 0.2326, 0.9142, 0.245, 0.7748, 0.2207, 0.7706, 0.2326, 0.7706, 0.2326, 0.7748, 0.2207, 0.9128, 0.2326, 0.9087, 0.2207, 0.9087, 0.2207, 0.9128, 0.2326, 0.7706, 0.2326, 0.7692, 0.245, 0.7692, 0.245, 0.7706, 0.2326, 0.9087, 0.2207, 0.902, 0.2098, 0.902, 0.2098, 0.9087, 0.2207, 0.7692, 0.245, 0.7706, 0.2574, 0.7706, 0.2574, 0.7692, 0.245, 0.902, 0.2098, 0.8929, 0.2002, 0.8929, 0.2002, 0.902, 0.2098, 0.7706, 0.2574, 0.7748, 0.2693, 0.7748, 0.2693, 0.7706, 0.2574, 0.8929, 0.2002, 0.882, 0.1923, 0.882, 0.1923, 0.8929, 0.2002, 0.7748, 0.2693, 0.7815, 0.2802, 0.7815, 0.2802, 0.7748, 0.2693, 0.882, 0.1923, 0.8694, 0.1865, 0.8694, 0.1865, 0.882, 0.1923, 0.8417, 0.3084, 0.8558, 0.3072, 0.8558, 0.3072, 0.8417, 0.3084, 0.7815, 0.2802, 0.7905, 0.2898, 0.7905, 0.2898, 0.7815, 0.2802, 0.8694, 0.1865, 0.8558, 0.1828, 0.8558, 0.1828, 0.8694, 0.1865, 0.8417, 0.3084, 0.8558, 0.3072, 0.8694, 0.3035, 0.882, 0.2977, 0.8929, 0.2898, 0.902, 0.2802, 0.9087, 0.2693, 0.9128, 0.2574, 0.9142, 0.245, 0.9128, 0.2326, 0.9087, 0.2207, 0.902, 0.2098, 0.8929, 0.2002, 0.882, 0.1923, 0.8694, 0.1865, 0.8558, 0.1828, 0.8488, 0.1822, 0.8417, 0.1816, 0.8276, 0.1828, 0.814, 0.1865, 0.8014, 0.1923, 0.7905, 0.2002, 0.7815, 0.2098, 0.7748, 0.2207, 0.7706, 0.2326, 0.7692, 0.245, 0.7706, 0.2574, 0.7748, 0.2693, 0.7815, 0.2802, 0.7905, 0.2898, 0.8014, 0.2977, 0.814, 0.3035, 0.8276, 0.3072, 0.7706, 0.2574, 0.7748, 0.2693, 0.7748, 0.2693, 0.7706, 0.2574, 0.8929, 0.2002, 0.882, 0.1923, 0.882, 0.1923, 0.8929, 0.2002, 0.7748, 0.2693, 0.7815, 0.2802, 0.7815, 0.2802, 0.7748, 0.2693, 0.882, 0.1923, 0.8694, 0.1865, 0.8694, 0.1865, 0.882, 0.1923, 0.8417, 0.3084, 0.8558, 0.3072, 0.8558, 0.3072, 0.8417, 0.3084, 0.7815, 0.2802, 0.7905, 0.2898, 0.7905, 0.2898, 0.7815, 0.2802, 0.8694, 0.1865, 0.8558, 0.1828, 0.8558, 0.1828, 0.8694, 0.1865, 0.8558, 0.3072, 0.8694, 0.3035, 0.8694, 0.3035, 0.8558, 0.3072, 0.7905, 0.2898, 0.8014, 0.2977, 0.8014, 0.2977, 0.7905, 0.2898, 0.8488, 0.1822, 0.8417, 0.1816, 0.8417, 0.1816, 0.8488, 0.1822, 0.8694, 0.3035, 0.882, 0.2977, 0.882, 0.2977, 0.8694, 0.3035, 0.8014, 0.2977, 0.814, 0.3035, 0.814, 0.3035, 0.8014, 0.2977, 0.8417, 0.1816, 0.8276, 0.1828, 0.8276, 0.1828, 0.8417, 0.1816, 0.882, 0.2977, 0.8929, 0.2898, 0.8929, 0.2898, 0.882, 0.2977, 0.814, 0.3035, 0.8276, 0.3072, 0.8276, 0.3072, 0.814, 0.3035, 0.8276, 0.1828, 0.814, 0.1865, 0.814, 0.1865, 0.8276, 0.1828, 0.8929, 0.2898, 0.902, 0.2802, 0.902, 0.2802, 0.8929, 0.2898, 0.8276, 0.3072, 0.8417, 0.3084, 0.8417, 0.3084, 0.8276, 0.3072, 0.814, 0.1865, 0.8014, 0.1923, 0.8014, 0.1923, 0.814, 0.1865, 0.902, 0.2802, 0.9087, 0.2693, 0.9087, 0.2693, 0.902, 0.2802, 0.8558, 0.1828, 0.8488, 0.1822, 0.8488, 0.1822, 0.8558, 0.1828, 0.8014, 0.1923, 0.7905, 0.2002, 0.7905, 0.2002, 0.8014, 0.1923, 0.9087, 0.2693, 0.9128, 0.2574, 0.9128, 0.2574, 0.9087, 0.2693, 0.7905, 0.2002, 0.7815, 0.2098, 0.7815, 0.2098, 0.7905, 0.2002, 0.9128, 0.2574, 0.9142, 0.245, 0.9142, 0.245, 0.9128, 0.2574, 0.7815, 0.2098, 0.7748, 0.2207, 0.7748, 0.2207, 0.7815, 0.2098, 0.9142, 0.245, 0.9128, 0.2326, 0.9128, 0.2326, 0.9142, 0.245, 0.7748, 0.2207, 0.7706, 0.2326, 0.7706, 0.2326, 0.7748, 0.2207, 0.9128, 0.2326, 0.9087, 0.2207, 0.9087, 0.2207, 0.9128, 0.2326, 0.7706, 0.2326, 0.7692, 0.245, 0.7692, 0.245, 0.7706, 0.2326, 0.9087, 0.2207, 0.902, 0.2098, 0.902, 0.2098, 0.9087, 0.2207, 0.7692, 0.245, 0.7706, 0.2574, 0.7706, 0.2574, 0.7692, 0.245, 0.416, 0.9313, 0.48, 0.9262, 0.4829, 0.9378, 0.416, 0.9431, 0.48, 0.9262, 0.5415, 0.9113, 0.5472, 0.9222, 0.4829, 0.9378, 0.5415, 0.9113, 0.5982, 0.8871, 0.6064, 0.8969, 0.5472, 0.9222, 0.5982, 0.8871, 0.6479, 0.8545, 0.6584, 0.8629, 0.6064, 0.8969, 0.6479, 0.8545, 0.6887, 0.8148, 0.701, 0.8214, 0.6584, 0.8629, 0.6887, 0.8148, 0.719, 0.7695, 0.7327, 0.774, 0.701, 0.8214, 0.719, 0.7695, 0.7377, 0.7203, 0.7522, 0.7226, 0.7327, 0.774, 0.7377, 0.7203, 0.744, 0.6692, 0.7588, 0.6692, 0.7522, 0.7226, 0.744, 0.6692, 0.7377, 0.6181, 0.7522, 0.6158, 0.7588, 0.6692, 0.7377, 0.6181, 0.719, 0.5689, 0.7327, 0.5644, 0.7522, 0.6158, 0.719, 0.5689, 0.6887, 0.5236, 0.701, 0.5171, 0.7327, 0.5644, 0.6887, 0.5236, 0.6479, 0.4839, 0.6584, 0.4756, 0.701, 0.5171, 0.6479, 0.4839, 0.5982, 0.4513, 0.6064, 0.4415, 0.6584, 0.4756, 0.5982, 0.4513, 0.5415, 0.4271, 0.5472, 0.4162, 0.6064, 0.4415, 0.5415, 0.4271, 0.48, 0.4122, 0.4829, 0.4006, 0.5472, 0.4162, 0.48, 0.4122, 0.448, 0.4097, 0.4494, 0.398, 0.4829, 0.4006, 0.416, 0.4072, 0.352, 0.4122, 0.3491, 0.4006, 0.416, 0.3954, 0.352, 0.4122, 0.2905, 0.4271, 0.2848, 0.4162, 0.3491, 0.4006, 0.2905, 0.4271, 0.2338, 0.4513, 0.2255, 0.4415, 0.2848, 0.4162, 0.2338, 0.4513, 0.184, 0.4839, 0.1736, 0.4756, 0.2255, 0.4415, 0.184, 0.4839, 0.1433, 0.5236, 0.131, 0.5171, 0.1736, 0.4756, 0.1433, 0.5236, 0.1129, 0.5689, 0.09928, 0.5644, 0.131, 0.5171, 0.1129, 0.5689, 0.09428, 0.6181, 0.07977, 0.6158, 0.09928, 0.5644, 0.09428, 0.6181, 0.08797, 0.6692, 0.07318, 0.6692, 0.07977, 0.6158, 0.08797, 0.6692, 0.09428, 0.7203, 0.07977, 0.7226, 0.07318, 0.6692, 0.09428, 0.7203, 0.1129, 0.7695, 0.09928, 0.774, 0.07977, 0.7226, 0.1129, 0.7695, 0.1433, 0.8148, 0.131, 0.8214, 0.09928, 0.774, 0.1433, 0.8148, 0.184, 0.8545, 0.1736, 0.8629, 0.131, 0.8214, 0.184, 0.8545, 0.2338, 0.8871, 0.2255, 0.8969, 0.1736, 0.8629, 0.2338, 0.8871, 0.2905, 0.9113, 0.2848, 0.9222, 0.2255, 0.8969, 0.2905, 0.9113, 0.352, 0.9262, 0.3491, 0.9378, 0.2848, 0.9222, 0.352, 0.9262, 0.416, 0.9313, 0.416, 0.9431, 0.3491, 0.9378, 0.448, 0.4097, 0.416, 0.4072, 0.416, 0.3954, 0.4494, 0.398, 0.4255, 0.8779, 0.4752, 0.874, 0.48, 0.9262, 0.416, 0.9313, 0.4752, 0.874, 0.523, 0.8624, 0.5415, 0.9113, 0.48, 0.9262, 0.523, 0.8624, 0.567, 0.8436, 0.5982, 0.8871, 0.5415, 0.9113, 0.567, 0.8436, 0.6056, 0.8183, 0.6479, 0.8545, 0.5982, 0.8871, 0.6056, 0.8183, 0.6373, 0.7874, 0.6887, 0.8148, 0.6479, 0.8545, 0.6373, 0.7874, 0.6608, 0.7522, 0.719, 0.7695, 0.6887, 0.8148, 0.6608, 0.7522, 0.6753, 0.7141, 0.7377, 0.7203, 0.719, 0.7695, 0.6753, 0.7141, 0.6802, 0.6744, 0.744, 0.6692, 0.7377, 0.7203, 0.6802, 0.6744, 0.6753, 0.6347, 0.7377, 0.6181, 0.744, 0.6692, 0.6753, 0.6347, 0.6608, 0.5965, 0.719, 0.5689, 0.7377, 0.6181, 0.6608, 0.5965, 0.6373, 0.5613, 0.6887, 0.5236, 0.719, 0.5689, 0.6373, 0.5613, 0.6056, 0.5305, 0.6479, 0.4839, 0.6887, 0.5236, 0.6056, 0.5305, 0.567, 0.5051, 0.5982, 0.4513, 0.6479, 0.4839, 0.567, 0.5051, 0.523, 0.4863, 0.5415, 0.4271, 0.5982, 0.4513, 0.523, 0.4863, 0.4752, 0.4748, 0.48, 0.4122, 0.5415, 0.4271, 0.4752, 0.4748, 0.4503, 0.4728, 0.448, 0.4097, 0.48, 0.4122, 0.4255, 0.4708, 0.3758, 0.4748, 0.352, 0.4122, 0.416, 0.4072, 0.3758, 0.4748, 0.328, 0.4863, 0.2905, 0.4271, 0.352, 0.4122, 0.328, 0.4863, 0.2839, 0.5051, 0.2338, 0.4513, 0.2905, 0.4271, 0.2839, 0.5051, 0.2453, 0.5305, 0.184, 0.4839, 0.2338, 0.4513, 0.2453, 0.5305, 0.2136, 0.5613, 0.1433, 0.5236, 0.184, 0.4839, 0.2136, 0.5613, 0.1901, 0.5965, 0.1129, 0.5689, 0.1433, 0.5236, 0.1901, 0.5965, 0.1756, 0.6347, 0.09428, 0.6181, 0.1129, 0.5689, 0.1756, 0.6347, 0.1707, 0.6744, 0.08797, 0.6692, 0.09428, 0.6181, 0.1707, 0.6744, 0.1756, 0.7141, 0.09428, 0.7203, 0.08797, 0.6692, 0.1756, 0.7141, 0.1901, 0.7522, 0.1129, 0.7695, 0.09428, 0.7203, 0.1901, 0.7522, 0.2136, 0.7874, 0.1433, 0.8148, 0.1129, 0.7695, 0.2136, 0.7874, 0.2453, 0.8183, 0.184, 0.8545, 0.1433, 0.8148, 0.2453, 0.8183, 0.2839, 0.8436, 0.2338, 0.8871, 0.184, 0.8545, 0.2839, 0.8436, 0.328, 0.8624, 0.2905, 0.9113, 0.2338, 0.8871, 0.328, 0.8624, 0.3758, 0.874, 0.352, 0.9262, 0.2905, 0.9113, 0.3758, 0.874, 0.4255, 0.8779, 0.416, 0.9313, 0.352, 0.9262, 0.4503, 0.4728, 0.4255, 0.4708, 0.416, 0.4072, 0.448, 0.4097])
me_cylinder_001.materials.append(mat_material_001)
me_cylinder_001.use_remesh_preserve_volume = False
me_cylinder_001.use_remesh_preserve_attributes = False
me_cylinder_001.use_mirror_vertex_groups = False
me_cylinder_001.update()

# ---- objects
ob_light = bpy.data.objects.new('Light', light_light)
ob_camera = bpy.data.objects.new('Camera', cam_camera)
ob_empty = bpy.data.objects.new('Empty', None)
ob_cylinder = bpy.data.objects.new('Cylinder', me_cylinder_001)

# ---- transforms, parenting, visibility, modifiers, constraints
ob_light.location = (4.076, 1.005, 5.904)
ob_light.rotation_euler = (0.6503, 0.05522, 1.866)
ob_light.lock_rotations_4d = False
ob_light.empty_display_type = 'ARROWS'
ob_light.color = (0.0, 0.0, 0.0, 0.0)
ob_light.lineart.crease_threshold = 0.0
ob_camera.location = (7.359, -6.926, 4.958)
ob_camera.rotation_euler = (1.109, 0.0, 0.8149)
ob_camera.lock_rotations_4d = False
ob_camera.empty_display_type = 'ARROWS'
ob_camera.color = (0.0, 0.0, 0.0, 0.0)
ob_camera.display_type = 'WIRE'
ob_camera.lineart.crease_threshold = 0.0
ob_empty.location = (0.0, 4.695, -1.207)
ob_empty.rotation_euler = (1.578, 0.005231, 0.001021)
ob_empty.empty_display_type = 'IMAGE'
ob_empty.empty_display_size = 23.11
ob_empty.empty_image_offset = (-0.5309, -0.4868)
ob_empty.lineart.crease_threshold = 0.0
ob_cylinder.location = (0.0, -5.497, 0.0)
ob_cylinder.scale = (6.58, 6.58, 3.915)
ob_cylinder.lineart.crease_threshold = 0.0

# ---- collection membership
col_collection.objects.link(ob_light)
col_collection.objects.link(ob_camera)
col_collection.objects.link(ob_empty)
col_collection.objects.link(ob_cylinder)

# ---- scene / render settings (as saved in the file)
scene.camera = ob_camera
scene.frame_start = 1; scene.frame_end = 250; scene.frame_set(1)
scene.render.engine = 'BLENDER_EEVEE_NEXT'
scene.cycles.use_denoising = False
scene.cycles.samples = 128
scene.cycles.sampling_pattern = 'TABULATED_SOBOL'
scene.cycles.use_adaptive_sampling = False
scene.cycles.use_light_tree = False
scene.view_settings.view_transform = 'Filmic'
bpy.context.view_layer.update()

